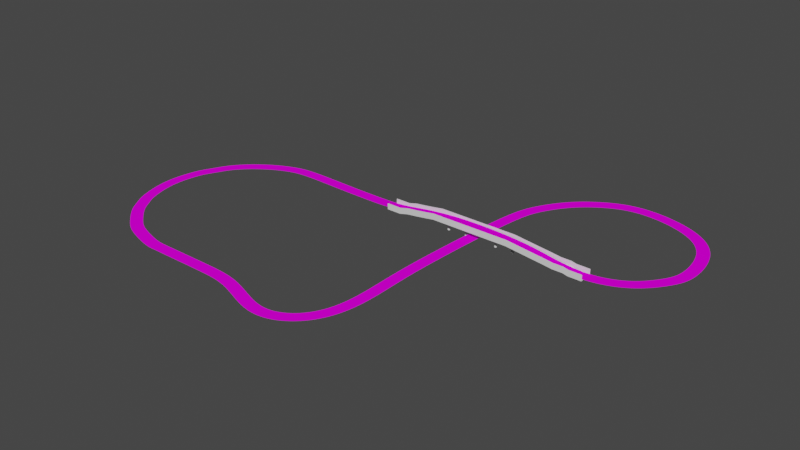 # Source: the_highway_to_heaven.blend  (saved by Blender 3.4.6; exported with 4.5.12 LTS)
import bpy
from mathutils import Matrix  # noqa: F401  (used for matrix-valued properties, if any)

bpy.ops.wm.read_factory_settings(use_empty=True)
scene = bpy.context.scene
scene.name = 'Scene'

# ---- collections
col_collection = bpy.data.collections.new('Collection'); scene.collection.children.link(col_collection)

# ---- images (referenced by path relative to the original .blend; pixels are not part of the script)
import os
ASSET_DIR = os.environ.get("B2B_ASSET_DIR", "")  # directory of the original .blend (textures are referenced by path, not embedded)
HERE = os.path.dirname(os.path.abspath(__file__))  # packed textures are extracted next to this script under _unpacked/

def load_image(name, relpath, width, height, colorspace="sRGB"):
    """Load a texture the original file referenced (path relative to the .blend, or extracted next to this script)."""
    p = next((c for c in (os.path.join(HERE, relpath), os.path.join(ASSET_DIR, relpath)) if relpath and os.path.exists(c)), "")
    if p:
        img = bpy.data.images.load(p, check_existing=True)
        img.name = name
    else:  # same state as the original file: an image datablock whose file is absent (Cycles renders it pink)
        img = bpy.data.images.new(name, width, height)
        img.source = "FILE"
        img.filepath = "//" + (relpath or name)
    img.colorspace_settings.name = colorspace
    return img
img_tunnel_road_jpg_001 = load_image('tunnel_road.jpg.001', 'tunnel_road.jpg', 1024, 1024, 'sRGB')

# ---- materials (node trees are filled in below, after node groups)
mat_material_001 = bpy.data.materials.new('Material.001')
mat_material_001.use_transparent_shadow = False

# ---- material node trees
mat_material_001.use_nodes = True; mat_material_001.node_tree.nodes.clear()
_N = mat_material_001.node_tree.nodes; _L = mat_material_001.node_tree.links
n0 = _N.new('ShaderNodeBsdfPrincipled'); n0.name = 'Principled BSDF'; n0.location = (10, 300)
n0.distribution = 'GGX'
n0.subsurface_method = 'RANDOM_WALK_SKIN'
n0.inputs[3].default_value = 1.45
n0.inputs[13].default_value = 0.0
n0.inputs[27].default_value = (0.0, 0.0, 0.0, 1.0)
n0.inputs[28].default_value = 1.0
n1 = _N.new('ShaderNodeOutputMaterial'); n1.name = 'Material Output'; n1.location = (300, 300)
n2 = _N.new('ShaderNodeTexImage'); n2.name = 'Image Texture'; n2.location = (-280, 280)
n2.image = img_tunnel_road_jpg_001
_L.new(n0.outputs[0], n1.inputs[0])
_L.new(n2.outputs[0], n0.inputs[0])
n1.is_active_output = True

# ---- world
world_world = bpy.data.worlds.new('World'); scene.world = world_world
world_world.use_nodes = True; world_world.node_tree.nodes.clear()
_N = world_world.node_tree.nodes; _L = world_world.node_tree.links
n0 = _N.new('ShaderNodeOutputWorld'); n0.name = 'World Output'; n0.location = (300, 300)
n1 = _N.new('ShaderNodeBackground'); n1.name = 'Background'; n1.location = (10, 300)
n1.inputs[0].default_value = (0.05088, 0.05088, 0.05088, 1.0)
_L.new(n1.outputs[0], n0.inputs[0])
n0.is_active_output = True
world_world.color = (0.05088, 0.05088, 0.05088)
world_world.use_sun_shadow = False
world_world.sun_shadow_jitter_overblur = 0.0

# ---- meshes
me_plane = bpy.data.meshes.new('Plane')
me_plane.from_pydata([(-1.0, 1.0, 0.0), (-1.0, -1.0, 0.0), (1.0, 1.0, 0.0), (1.0, -1.0, 0.0), (0.6708, 1.0, 0.0), (0.3374, 1.0, 0.0), (0.004096, 1.0, 0.0), (-0.3292, 1.0, 0.0), (-0.6626, 1.0, 0.0), (-0.6626, -1.0, 0.0), (-0.3292, -1.0, 0.0), (0.004096, -1.0, 0.0), (0.3374, -1.0, 0.0), (0.6708, -1.0, 0.0)], [], [(4, 13, 3, 2), (0, 1, 9, 8), (8, 9, 10, 7), (7, 10, 11, 6), (6, 11, 12, 5), (5, 12, 13, 4)])
_uv = me_plane.uv_layers.new(name='UVMap')
_uv.uv.foreach_set('vector', [0.0, 0.8354, 1.0, 0.8354, 1.0, 1.0, 0.0, 1.0, 0.0, 0.0, 1.0, 0.0, 1.0, 0.1687, 0.0, 0.1687, 0.0, 0.1687, 1.0, 0.1687, 1.0, 0.3354, 0.0, 0.3354, 0.0, 0.3354, 1.0, 0.3354, 1.0, 0.502, 0.0, 0.502, 0.0, 0.502, 1.0, 0.502, 1.0, 0.6687, 0.0, 0.6687, 0.0, 0.6687, 1.0, 0.6687, 1.0, 0.8354, 0.0, 0.8354])
me_plane.materials.append(mat_material_001)
me_plane.update()
me_cube = bpy.data.meshes.new('Cube')
me_cube.from_pydata([(-1.0, -1.0, -1.0), (-1.0, -1.0, 1.0), (-1.0, 1.0, -1.0), (-1.0, 1.0, 1.0), (1.0, -1.0, -1.0), (1.0, -1.0, 1.0), (1.0, 1.0, -1.0), (1.0, 1.0, 1.0), (-1.0, -2.152, -1.0), (-1.0, -2.152, 1.0), (-1.0, 2.152, 1.0), (-1.0, 2.152, -1.0), (1.0, 2.152, -1.0), (1.0, 2.152, 1.0), (1.0, -2.152, 1.0), (1.0, -2.152, -1.0), (-1.0, -2.315, -1.0), (-1.0, -2.315, 1.0), (-1.0, 2.315, 1.0), (-1.0, 2.315, -1.0), (1.0, 2.315, -1.0), (1.0, 2.315, 1.0), (1.0, -2.315, 1.0), (1.0, -2.315, -1.0), (1.0, 2.152, -9.761), (-1.0, 2.152, -9.761), (-1.0, -2.152, -9.761), (1.0, -2.152, -9.761), (1.0, 2.315, -9.761), (-1.0, 2.315, -9.761), (-1.0, -2.315, -9.761), (1.0, -2.315, -9.761), (-6.052, 1.0, -1.0), (-6.052, -1.0, -1.0), (-6.052, -1.0, 1.0), (-6.052, 1.0, 1.0), (6.052, 1.0, 1.0), (6.052, 1.0, -1.0), (6.052, -1.0, -1.0), (6.052, -1.0, 1.0), (-6.052, -2.152, -1.0), (-6.052, -2.152, 1.0), (-6.052, 2.152, 1.0), (-6.052, 2.152, -1.0), (6.052, 2.152, 1.0), (6.052, 2.152, -1.0), (6.052, -2.152, 1.0), (6.052, -2.152, -1.0), (-6.052, -2.315, -1.0), (-6.052, -2.315, 1.0), (-6.052, 2.315, 1.0), (-6.052, 2.315, -1.0), (6.052, 2.315, 1.0), (6.052, 2.315, -1.0), (6.052, -2.315, 1.0), (6.052, -2.315, -1.0), (6.052, -2.152, -9.761), (6.052, -2.315, -9.761), (-6.052, -2.315, -9.761), (-6.052, -2.152, -9.761), (6.052, 2.152, -9.761), (6.052, 2.315, -9.761), (-6.052, 2.152, -9.761), (-6.052, 2.315, -9.761), (-13.51, 1.0, -1.0), (-13.51, -1.0, -1.0), (-13.51, -1.0, 1.0), (-13.51, 1.0, 1.0), (13.51, 1.0, 1.0), (13.51, 1.0, -1.0), (13.51, -1.0, -1.0), (13.51, -1.0, 1.0), (-13.51, -2.152, -1.0), (-13.51, -2.152, 1.0), (-13.51, 2.152, 1.0), (-13.51, 2.152, -1.0), (13.51, 2.152, 1.0), (13.51, 2.152, -1.0), (13.51, -2.152, 1.0), (13.51, -2.152, -1.0), (-13.51, -2.315, -1.0), (-13.51, -2.315, 1.0), (-13.51, 2.315, 1.0), (-13.51, 2.315, -1.0), (13.51, 2.315, 1.0), (13.51, 2.315, -1.0), (13.51, -2.315, 1.0), (13.51, -2.315, -1.0), (13.51, -2.152, -9.761), (13.51, -2.315, -9.761), (-13.51, -2.315, -9.761), (-13.51, -2.152, -9.761), (13.51, 2.152, -9.761), (13.51, 2.315, -9.761), (-13.51, 2.152, -9.761), (-13.51, 2.315, -9.761), (20.56, 1.0, 5.401), (20.56, 1.0, 3.401), (20.56, -1.0, 3.401), (20.56, -1.0, 5.401), (20.56, 2.152, 5.401), (20.56, 2.152, 3.401), (20.56, -2.152, 5.401), (20.56, -2.152, 3.401), (20.56, 2.315, 5.401), (20.56, 2.315, 3.401), (20.56, -2.315, 5.401), (20.56, -2.315, 3.401), (20.56, -2.152, -5.36), (20.56, -2.315, -5.36), (20.56, 2.152, -5.36), (20.56, 2.315, -5.36), (26.19, 1.0, 8.677), (26.19, 1.0, 6.677), (26.19, -1.0, 6.677), (26.19, -1.0, 8.677), (26.19, 2.152, 8.677), (26.19, 2.152, 6.677), (26.19, -2.152, 8.677), (26.19, -2.152, 6.677), (26.19, 2.315, 8.677), (26.19, 2.315, 6.677), (26.19, -2.315, 8.677), (26.19, -2.315, 6.677), (26.19, -2.152, -2.084), (26.19, -2.315, -2.084), (26.19, 2.152, -2.084), (26.19, 2.315, -2.084), (29.61, 1.0, 11.01), (29.61, 1.0, 9.01), (29.61, -1.0, 9.01), (29.61, -1.0, 11.01), (29.61, 2.152, 11.01), (29.61, 2.152, 9.01), (29.61, -2.152, 11.01), (29.61, -2.152, 9.01), (29.61, 2.315, 11.01), (29.61, 2.315, 9.01), (29.61, -2.315, 11.01), (29.61, -2.315, 9.01), (29.61, -2.152, 0.2497), (29.61, -2.315, 0.2497), (29.61, 2.152, 0.2497), (29.61, 2.315, 0.2497), (33.17, 1.0, 11.01), (33.17, 1.0, 9.01), (33.17, -1.0, 9.01), (33.17, -1.0, 11.01), (33.17, 2.152, 11.01), (33.17, 2.152, 9.01), (33.17, -2.152, 11.01), (33.17, -2.152, 9.01), (33.17, 2.315, 11.01), (33.17, 2.315, 9.01), (33.17, -2.315, 11.01), (33.17, -2.315, 9.01), (33.17, -2.152, 0.2497), (33.17, -2.315, 0.2497), (33.17, 2.152, 0.2497), (33.17, 2.315, 0.2497), (34.76, 1.0, 13.11), (34.76, 1.0, 11.11), (34.76, -1.0, 11.11), (34.76, -1.0, 13.11), (34.76, 2.152, 13.11), (34.76, 2.152, 11.11), (34.76, -2.152, 13.11), (34.76, -2.152, 11.11), (34.76, 2.315, 13.11), (34.76, 2.315, 11.11), (34.76, -2.315, 13.11), (34.76, -2.315, 11.11), (34.76, -2.152, 2.346), (34.76, -2.315, 2.346), (34.76, 2.152, 2.346), (34.76, 2.315, 2.346), (39.39, 1.0, 13.11), (39.39, 1.0, 11.11), (39.39, -1.0, 11.11), (39.39, -1.0, 13.11), (39.39, 2.152, 13.11), (39.39, 2.152, 11.11), (39.39, -2.152, 13.11), (39.39, -2.152, 11.11), (39.39, 2.315, 13.11), (39.39, 2.315, 11.11), (39.39, -2.315, 13.11), (39.39, -2.315, 11.11), (39.39, -2.152, 2.346), (39.39, -2.315, 2.346), (39.39, 2.152, 2.346), (39.39, 2.315, 2.346), (-16.15, 1.0, 1.247), (-16.15, -1.0, 1.247), (-16.15, -1.0, 3.247), (-16.15, 1.0, 3.247), (-16.15, -2.152, 1.247), (-16.15, -2.152, 3.247), (-16.15, 2.152, 3.247), (-16.15, 2.152, 1.247), (-16.15, -2.315, 1.247), (-16.15, -2.315, 3.247), (-16.15, 2.315, 3.247), (-16.15, 2.315, 1.247), (-16.15, -2.315, -7.514), (-16.15, -2.152, -7.514), (-16.15, 2.152, -7.514), (-16.15, 2.315, -7.514), (-19.91, 1.0, 4.128), (-19.91, -1.0, 4.128), (-19.91, -1.0, 6.128), (-19.91, 1.0, 6.128), (-19.91, -2.152, 4.128), (-19.91, -2.152, 6.128), (-19.91, 2.152, 6.128), (-19.91, 2.152, 4.128), (-19.91, -2.315, 4.128), (-19.91, -2.315, 6.128), (-19.91, 2.315, 6.128), (-19.91, 2.315, 4.128), (-19.91, -2.315, -4.633), (-19.91, -2.152, -4.633), (-19.91, 2.152, -4.633), (-19.91, 2.315, -4.633), (-23.7, 1.0, 6.662), (-23.7, -1.0, 6.662), (-23.7, -1.0, 8.662), (-23.7, 1.0, 8.662), (-23.7, -2.152, 6.662), (-23.7, -2.152, 8.662), (-23.7, 2.152, 8.662), (-23.7, 2.152, 6.662), (-23.7, -2.315, 6.662), (-23.7, -2.315, 8.662), (-23.7, 2.315, 8.662), (-23.7, 2.315, 6.662), (-23.7, -2.315, -2.098), (-23.7, -2.152, -2.098), (-23.7, 2.152, -2.098), (-23.7, 2.315, -2.098), (-26.74, 1.0, 10.7), (-26.74, -1.0, 10.7), (-26.74, -1.0, 12.7), (-26.74, 1.0, 12.7), (-26.74, -2.152, 10.7), (-26.74, -2.152, 12.7), (-26.74, 2.152, 12.7), (-26.74, 2.152, 10.7), (-26.74, -2.315, 10.7), (-26.74, -2.315, 12.7), (-26.74, 2.315, 12.7), (-26.74, 2.315, 10.7), (-26.74, -2.315, 1.942), (-26.74, -2.152, 1.942), (-26.74, 2.152, 1.942), (-26.74, 2.315, 1.942), (-31.77, 1.0, 10.7), (-31.77, -1.0, 10.7), (-31.77, -1.0, 12.7), (-31.77, 1.0, 12.7), (-31.77, -2.152, 10.7), (-31.77, -2.152, 12.7), (-31.77, 2.152, 12.7), (-31.77, 2.152, 10.7), (-31.77, -2.315, 10.7), (-31.77, -2.315, 12.7), (-31.77, 2.315, 12.7), (-31.77, 2.315, 10.7), (-31.77, -2.315, 1.942), (-31.77, -2.152, 1.942), (-31.77, 2.152, 1.942), (-31.77, 2.315, 1.942)], [], [(24, 28, 61, 60), (0, 8, 40, 33), (26, 30, 58, 59), (3, 7, 13, 10), (2, 6, 4, 0), (7, 3, 1, 5), (11, 2, 32, 43), (7, 5, 39, 36), (31, 27, 56, 57), (0, 4, 15, 8), (3, 10, 42, 35), (6, 2, 11, 12), (5, 1, 9, 14), (4, 6, 37, 38), (19, 18, 21, 20), (23, 22, 17, 16), (13, 7, 36, 44), (22, 23, 55, 54), (14, 9, 17, 22), (23, 31, 57, 55), (10, 13, 21, 18), (20, 21, 52, 53), (26, 27, 31, 30), (24, 25, 29, 28), (8, 15, 27, 26), (28, 20, 53, 61), (12, 24, 60, 45), (12, 11, 25, 24), (23, 16, 30, 31), (19, 20, 28, 29), (49, 41, 73, 81), (34, 35, 67, 66), (61, 53, 85, 93), (33, 40, 72, 65), (45, 60, 92, 77), (43, 32, 64, 75), (52, 44, 76, 84), (32, 33, 65, 64), (56, 47, 79, 88), (35, 42, 74, 67), (62, 43, 75, 94), (44, 36, 68, 76), (51, 63, 95, 83), (58, 48, 80, 90), (9, 1, 34, 41), (29, 25, 62, 63), (15, 4, 38, 47), (8, 26, 59, 40), (21, 13, 44, 52), (6, 12, 45, 37), (30, 16, 48, 58), (2, 0, 33, 32), (5, 14, 46, 39), (19, 29, 63, 51), (17, 9, 41, 49), (16, 17, 49, 48), (25, 11, 43, 62), (14, 22, 54, 46), (1, 3, 35, 34), (18, 19, 51, 50), (27, 15, 47, 56), (10, 18, 50, 42), (65, 72, 196, 193), (64, 65, 193, 192), (69, 77, 101, 97), (88, 79, 103, 108), (90, 80, 200, 204), (81, 73, 197, 201), (89, 88, 108, 109), (79, 70, 98, 103), (75, 64, 192, 199), (72, 91, 205, 196), (86, 87, 107, 106), (82, 83, 203, 202), (78, 86, 106, 102), (85, 84, 104, 105), (41, 34, 66, 73), (55, 57, 89, 87), (46, 54, 86, 78), (47, 38, 70, 79), (42, 50, 82, 74), (37, 45, 77, 69), (38, 37, 69, 70), (57, 56, 88, 89), (39, 46, 78, 71), (36, 39, 71, 68), (59, 58, 90, 91), (48, 49, 81, 80), (60, 61, 93, 92), (50, 51, 83, 82), (63, 62, 94, 95), (53, 52, 84, 85), (40, 59, 91, 72), (54, 55, 87, 86), (100, 96, 112, 116), (111, 105, 121, 127), (101, 110, 126, 117), (106, 107, 123, 122), (108, 103, 119, 124), (105, 104, 120, 121), (110, 111, 127, 126), (77, 92, 110, 101), (71, 78, 102, 99), (92, 93, 111, 110), (76, 68, 96, 100), (84, 76, 100, 104), (93, 85, 105, 111), (70, 69, 97, 98), (87, 89, 109, 107), (68, 71, 99, 96), (126, 127, 143, 142), (112, 115, 131, 128), (115, 118, 134, 131), (125, 124, 140, 141), (114, 113, 129, 130), (113, 117, 133, 129), (118, 122, 138, 134), (107, 109, 125, 123), (104, 100, 116, 120), (103, 98, 114, 119), (102, 106, 122, 118), (97, 101, 117, 113), (98, 97, 113, 114), (109, 108, 124, 125), (99, 102, 118, 115), (96, 99, 115, 112), (134, 138, 154, 150), (135, 130, 146, 151), (136, 132, 148, 152), (139, 141, 157, 155), (132, 128, 144, 148), (143, 137, 153, 159), (133, 142, 158, 149), (121, 120, 136, 137), (124, 119, 135, 140), (122, 123, 139, 138), (117, 126, 142, 133), (127, 121, 137, 143), (116, 112, 128, 132), (123, 125, 141, 139), (120, 116, 132, 136), (119, 114, 130, 135), (149, 158, 174, 165), (154, 155, 171, 170), (156, 151, 167, 172), (153, 152, 168, 169), (158, 159, 175, 174), (144, 147, 163, 160), (147, 150, 166, 163), (129, 133, 149, 145), (130, 129, 145, 146), (141, 140, 156, 157), (131, 134, 150, 147), (128, 131, 147, 144), (142, 143, 159, 158), (137, 136, 152, 153), (140, 135, 151, 156), (138, 139, 155, 154), (163, 166, 182, 179), (173, 172, 188, 189), (162, 161, 177, 178), (161, 165, 181, 177), (166, 170, 186, 182), (167, 162, 178, 183), (168, 164, 180, 184), (159, 153, 169, 175), (148, 144, 160, 164), (155, 157, 173, 171), (152, 148, 164, 168), (151, 146, 162, 167), (150, 154, 170, 166), (145, 149, 165, 161), (146, 145, 161, 162), (157, 156, 172, 173), (177, 176, 179, 178), (180, 181, 185, 184), (176, 177, 181, 180), (178, 179, 182, 183), (183, 182, 186, 187), (185, 181, 190, 191), (183, 187, 189, 188), (160, 163, 179, 176), (174, 175, 191, 190), (169, 168, 184, 185), (172, 167, 183, 188), (170, 171, 187, 186), (165, 174, 190, 181), (175, 169, 185, 191), (164, 160, 176, 180), (171, 173, 189, 187), (204, 200, 216, 220), (202, 203, 219, 218), (196, 205, 221, 212), (200, 201, 217, 216), (207, 206, 222, 223), (194, 195, 211, 210), (197, 194, 210, 213), (83, 95, 207, 203), (73, 66, 194, 197), (74, 82, 202, 198), (94, 75, 199, 206), (66, 67, 195, 194), (91, 90, 204, 205), (80, 81, 201, 200), (95, 94, 206, 207), (67, 74, 198, 195), (213, 210, 226, 229), (221, 220, 236, 237), (209, 212, 228, 225), (214, 218, 234, 230), (208, 209, 225, 224), (215, 208, 224, 231), (217, 213, 229, 233), (203, 207, 223, 219), (195, 198, 214, 211), (206, 199, 215, 222), (201, 197, 213, 217), (199, 192, 208, 215), (192, 193, 209, 208), (198, 202, 218, 214), (193, 196, 212, 209), (205, 204, 220, 221), (224, 225, 241, 240), (231, 224, 240, 247), (233, 229, 245, 249), (238, 231, 247, 254), (227, 230, 246, 243), (235, 239, 255, 251), (236, 232, 248, 252), (210, 211, 227, 226), (223, 222, 238, 239), (216, 217, 233, 232), (212, 221, 237, 228), (218, 219, 235, 234), (220, 216, 232, 236), (219, 223, 239, 235), (211, 214, 230, 227), (222, 215, 231, 238), (251, 255, 271, 267), (252, 248, 264, 268), (250, 251, 267, 266), (244, 253, 269, 260), (248, 249, 265, 264), (255, 254, 270, 271), (242, 243, 259, 258), (230, 234, 250, 246), (225, 228, 244, 241), (237, 236, 252, 253), (229, 226, 242, 245), (226, 227, 243, 242), (239, 238, 254, 255), (232, 233, 249, 248), (228, 237, 253, 244), (234, 235, 251, 250), (257, 258, 259, 256), (256, 259, 262, 263), (263, 267, 271, 270), (258, 257, 260, 261), (264, 260, 269, 268), (261, 260, 264, 265), (263, 262, 266, 267), (243, 246, 262, 259), (254, 247, 263, 270), (249, 245, 261, 265), (247, 240, 256, 263), (240, 241, 257, 256), (246, 250, 266, 262), (241, 244, 260, 257), (253, 252, 268, 269), (245, 242, 258, 261)])
_uv = me_cube.uv_layers.new(name='UVMap')
_uv.uv.foreach_set('vector', [0.375, 0.5, 0.375, 0.5, 0.375, 0.5, 0.375, 0.5, 0.125, 0.75, 0.125, 0.75, 0.125, 0.75, 0.125, 0.75, 0.125, 0.75, 0.125, 0.75, 0.125, 0.75, 0.125, 0.75, 0.875, 0.5, 0.625, 0.5, 0.625, 0.5, 0.875, 0.5, 0.125, 0.5, 0.375, 0.5, 0.375, 0.75, 0.125, 0.75, 0.625, 0.5, 0.875, 0.5, 0.875, 0.75, 0.625, 0.75, 0.125, 0.5, 0.125, 0.5, 0.125, 0.5, 0.125, 0.5, 0.625, 0.5, 0.625, 0.75, 0.625, 0.75, 0.625, 0.5, 0.375, 0.75, 0.375, 0.75, 0.375, 0.75, 0.375, 0.75, 0.125, 0.75, 0.375, 0.75, 0.375, 0.75, 0.125, 0.75, 0.875, 0.5, 0.875, 0.5, 0.875, 0.5, 0.875, 0.5, 0.375, 0.5, 0.125, 0.5, 0.125, 0.5, 0.375, 0.5, 0.625, 0.75, 0.875, 0.75, 0.875, 0.75, 0.625, 0.75, 0.375, 0.75, 0.375, 0.5, 0.375, 0.5, 0.375, 0.75, 0.375, 0.25, 0.625, 0.25, 0.625, 0.5, 0.375, 0.5, 0.375, 0.75, 0.625, 0.75, 0.625, 1.0, 0.375, 1.0, 0.625, 0.5, 0.625, 0.5, 0.625, 0.5, 0.625, 0.5, 0.625, 0.75, 0.375, 0.75, 0.375, 0.75, 0.625, 0.75, 0.625, 0.75, 0.875, 0.75, 0.875, 0.75, 0.625, 0.75, 0.375, 0.75, 0.375, 0.75, 0.375, 0.75, 0.375, 0.75, 0.875, 0.5, 0.625, 0.5, 0.625, 0.5, 0.875, 0.5, 0.375, 0.5, 0.625, 0.5, 0.625, 0.5, 0.375, 0.5, 0.125, 0.75, 0.375, 0.75, 0.375, 0.75, 0.125, 0.75, 0.375, 0.5, 0.125, 0.5, 0.125, 0.5, 0.375, 0.5, 0.125, 0.75, 0.375, 0.75, 0.375, 0.75, 0.125, 0.75, 0.375, 0.5, 0.375, 0.5, 0.375, 0.5, 0.375, 0.5, 0.375, 0.5, 0.375, 0.5, 0.375, 0.5, 0.375, 0.5, 0.375, 0.5, 0.125, 0.5, 0.125, 0.5, 0.375, 0.5, 0.375, 0.75, 0.375, 1.0, 0.375, 1.0, 0.375, 0.75, 0.375, 0.25, 0.375, 0.5, 0.375, 0.5, 0.375, 0.25, 0.875, 0.75, 0.875, 0.75, 0.875, 0.75, 0.875, 0.75, 0.875, 0.75, 0.875, 0.5, 0.875, 0.5, 0.875, 0.75, 0.375, 0.5, 0.375, 0.5, 0.375, 0.5, 0.375, 0.5, 0.125, 0.75, 0.125, 0.75, 0.125, 0.75, 0.125, 0.75, 0.375, 0.5, 0.375, 0.5, 0.375, 0.5, 0.375, 0.5, 0.125, 0.5, 0.125, 0.5, 0.125, 0.5, 0.125, 0.5, 0.625, 0.5, 0.625, 0.5, 0.625, 0.5, 0.625, 0.5, 0.125, 0.5, 0.125, 0.75, 0.125, 0.75, 0.125, 0.5, 0.375, 0.75, 0.375, 0.75, 0.375, 0.75, 0.375, 0.75, 0.875, 0.5, 0.875, 0.5, 0.875, 0.5, 0.875, 0.5, 0.125, 0.5, 0.125, 0.5, 0.125, 0.5, 0.125, 0.5, 0.625, 0.5, 0.625, 0.5, 0.625, 0.5, 0.625, 0.5, 0.375, 0.25, 0.375, 0.25, 0.375, 0.25, 0.375, 0.25, 0.375, 1.0, 0.375, 1.0, 0.375, 1.0, 0.375, 1.0, 0.875, 0.75, 0.875, 0.75, 0.875, 0.75, 0.875, 0.75, 0.125, 0.5, 0.125, 0.5, 0.125, 0.5, 0.125, 0.5, 0.375, 0.75, 0.375, 0.75, 0.375, 0.75, 0.375, 0.75, 0.125, 0.75, 0.125, 0.75, 0.125, 0.75, 0.125, 0.75, 0.625, 0.5, 0.625, 0.5, 0.625, 0.5, 0.625, 0.5, 0.375, 0.5, 0.375, 0.5, 0.375, 0.5, 0.375, 0.5, 0.375, 1.0, 0.375, 1.0, 0.375, 1.0, 0.375, 1.0, 0.125, 0.5, 0.125, 0.75, 0.125, 0.75, 0.125, 0.5, 0.625, 0.75, 0.625, 0.75, 0.625, 0.75, 0.625, 0.75, 0.375, 0.25, 0.375, 0.25, 0.375, 0.25, 0.375, 0.25, 0.875, 0.75, 0.875, 0.75, 0.875, 0.75, 0.875, 0.75, 0.375, 1.0, 0.625, 1.0, 0.625, 1.0, 0.375, 1.0, 0.125, 0.5, 0.125, 0.5, 0.125, 0.5, 0.125, 0.5, 0.625, 0.75, 0.625, 0.75, 0.625, 0.75, 0.625, 0.75, 0.875, 0.75, 0.875, 0.5, 0.875, 0.5, 0.875, 0.75, 0.625, 0.25, 0.375, 0.25, 0.375, 0.25, 0.625, 0.25, 0.375, 0.75, 0.375, 0.75, 0.375, 0.75, 0.375, 0.75, 0.875, 0.5, 0.875, 0.5, 0.875, 0.5, 0.875, 0.5, 0.125, 0.75, 0.125, 0.75, 0.125, 0.75, 0.125, 0.75, 0.125, 0.5, 0.125, 0.75, 0.125, 0.75, 0.125, 0.5, 0.375, 0.5, 0.375, 0.5, 0.375, 0.5, 0.375, 0.5, 0.375, 0.75, 0.375, 0.75, 0.375, 0.75, 0.375, 0.75, 0.375, 1.0, 0.375, 1.0, 0.375, 1.0, 0.375, 1.0, 0.875, 0.75, 0.875, 0.75, 0.875, 0.75, 0.875, 0.75, 0.375, 0.75, 0.375, 0.75, 0.375, 0.75, 0.375, 0.75, 0.375, 0.75, 0.375, 0.75, 0.375, 0.75, 0.375, 0.75, 0.125, 0.5, 0.125, 0.5, 0.125, 0.5, 0.125, 0.5, 0.125, 0.75, 0.125, 0.75, 0.125, 0.75, 0.125, 0.75, 0.625, 0.75, 0.375, 0.75, 0.375, 0.75, 0.625, 0.75, 0.625, 0.25, 0.375, 0.25, 0.375, 0.25, 0.625, 0.25, 0.625, 0.75, 0.625, 0.75, 0.625, 0.75, 0.625, 0.75, 0.375, 0.5, 0.625, 0.5, 0.625, 0.5, 0.375, 0.5, 0.875, 0.75, 0.875, 0.75, 0.875, 0.75, 0.875, 0.75, 0.375, 0.75, 0.375, 0.75, 0.375, 0.75, 0.375, 0.75, 0.625, 0.75, 0.625, 0.75, 0.625, 0.75, 0.625, 0.75, 0.375, 0.75, 0.375, 0.75, 0.375, 0.75, 0.375, 0.75, 0.875, 0.5, 0.875, 0.5, 0.875, 0.5, 0.875, 0.5, 0.375, 0.5, 0.375, 0.5, 0.375, 0.5, 0.375, 0.5, 0.375, 0.75, 0.375, 0.5, 0.375, 0.5, 0.375, 0.75, 0.375, 0.75, 0.375, 0.75, 0.375, 0.75, 0.375, 0.75, 0.625, 0.75, 0.625, 0.75, 0.625, 0.75, 0.625, 0.75, 0.625, 0.5, 0.625, 0.75, 0.625, 0.75, 0.625, 0.5, 0.125, 0.75, 0.125, 0.75, 0.125, 0.75, 0.125, 0.75, 0.375, 1.0, 0.625, 1.0, 0.625, 1.0, 0.375, 1.0, 0.375, 0.5, 0.375, 0.5, 0.375, 0.5, 0.375, 0.5, 0.625, 0.25, 0.375, 0.25, 0.375, 0.25, 0.625, 0.25, 0.125, 0.5, 0.125, 0.5, 0.125, 0.5, 0.125, 0.5, 0.375, 0.5, 0.625, 0.5, 0.625, 0.5, 0.375, 0.5, 0.125, 0.75, 0.125, 0.75, 0.125, 0.75, 0.125, 0.75, 0.625, 0.75, 0.375, 0.75, 0.375, 0.75, 0.625, 0.75, 0.625, 0.5, 0.625, 0.5, 0.625, 0.5, 0.625, 0.5, 0.375, 0.5, 0.375, 0.5, 0.375, 0.5, 0.375, 0.5, 0.375, 0.5, 0.375, 0.5, 0.375, 0.5, 0.375, 0.5, 0.625, 0.75, 0.375, 0.75, 0.375, 0.75, 0.625, 0.75, 0.375, 0.75, 0.375, 0.75, 0.375, 0.75, 0.375, 0.75, 0.375, 0.5, 0.625, 0.5, 0.625, 0.5, 0.375, 0.5, 0.375, 0.5, 0.375, 0.5, 0.375, 0.5, 0.375, 0.5, 0.375, 0.5, 0.375, 0.5, 0.375, 0.5, 0.375, 0.5, 0.625, 0.75, 0.625, 0.75, 0.625, 0.75, 0.625, 0.75, 0.375, 0.5, 0.375, 0.5, 0.375, 0.5, 0.375, 0.5, 0.625, 0.5, 0.625, 0.5, 0.625, 0.5, 0.625, 0.5, 0.625, 0.5, 0.625, 0.5, 0.625, 0.5, 0.625, 0.5, 0.375, 0.5, 0.375, 0.5, 0.375, 0.5, 0.375, 0.5, 0.375, 0.75, 0.375, 0.5, 0.375, 0.5, 0.375, 0.75, 0.375, 0.75, 0.375, 0.75, 0.375, 0.75, 0.375, 0.75, 0.625, 0.5, 0.625, 0.75, 0.625, 0.75, 0.625, 0.5, 0.375, 0.5, 0.375, 0.5, 0.375, 0.5, 0.375, 0.5, 0.625, 0.5, 0.625, 0.75, 0.625, 0.75, 0.625, 0.5, 0.625, 0.75, 0.625, 0.75, 0.625, 0.75, 0.625, 0.75, 0.375, 0.75, 0.375, 0.75, 0.375, 0.75, 0.375, 0.75, 0.375, 0.75, 0.375, 0.5, 0.375, 0.5, 0.375, 0.75, 0.375, 0.5, 0.375, 0.5, 0.375, 0.5, 0.375, 0.5, 0.625, 0.75, 0.625, 0.75, 0.625, 0.75, 0.625, 0.75, 0.375, 0.75, 0.375, 0.75, 0.375, 0.75, 0.375, 0.75, 0.625, 0.5, 0.625, 0.5, 0.625, 0.5, 0.625, 0.5, 0.375, 0.75, 0.375, 0.75, 0.375, 0.75, 0.375, 0.75, 0.625, 0.75, 0.625, 0.75, 0.625, 0.75, 0.625, 0.75, 0.375, 0.5, 0.375, 0.5, 0.375, 0.5, 0.375, 0.5, 0.375, 0.75, 0.375, 0.5, 0.375, 0.5, 0.375, 0.75, 0.375, 0.75, 0.375, 0.75, 0.375, 0.75, 0.375, 0.75, 0.625, 0.75, 0.625, 0.75, 0.625, 0.75, 0.625, 0.75, 0.625, 0.5, 0.625, 0.75, 0.625, 0.75, 0.625, 0.5, 0.625, 0.75, 0.625, 0.75, 0.625, 0.75, 0.625, 0.75, 0.375, 0.75, 0.375, 0.75, 0.375, 0.75, 0.375, 0.75, 0.625, 0.5, 0.625, 0.5, 0.625, 0.5, 0.625, 0.5, 0.375, 0.75, 0.375, 0.75, 0.375, 0.75, 0.375, 0.75, 0.625, 0.5, 0.625, 0.5, 0.625, 0.5, 0.625, 0.5, 0.375, 0.5, 0.375, 0.5, 0.375, 0.5, 0.375, 0.5, 0.375, 0.5, 0.375, 0.5, 0.375, 0.5, 0.375, 0.5, 0.375, 0.5, 0.625, 0.5, 0.625, 0.5, 0.375, 0.5, 0.375, 0.75, 0.375, 0.75, 0.375, 0.75, 0.375, 0.75, 0.625, 0.75, 0.375, 0.75, 0.375, 0.75, 0.625, 0.75, 0.375, 0.5, 0.375, 0.5, 0.375, 0.5, 0.375, 0.5, 0.375, 0.5, 0.375, 0.5, 0.375, 0.5, 0.375, 0.5, 0.625, 0.5, 0.625, 0.5, 0.625, 0.5, 0.625, 0.5, 0.375, 0.75, 0.375, 0.75, 0.375, 0.75, 0.375, 0.75, 0.625, 0.5, 0.625, 0.5, 0.625, 0.5, 0.625, 0.5, 0.375, 0.75, 0.375, 0.75, 0.375, 0.75, 0.375, 0.75, 0.375, 0.5, 0.375, 0.5, 0.375, 0.5, 0.375, 0.5, 0.625, 0.75, 0.375, 0.75, 0.375, 0.75, 0.625, 0.75, 0.375, 0.75, 0.375, 0.75, 0.375, 0.75, 0.375, 0.75, 0.375, 0.5, 0.625, 0.5, 0.625, 0.5, 0.375, 0.5, 0.375, 0.5, 0.375, 0.5, 0.375, 0.5, 0.375, 0.5, 0.625, 0.5, 0.625, 0.75, 0.625, 0.75, 0.625, 0.5, 0.625, 0.75, 0.625, 0.75, 0.625, 0.75, 0.625, 0.75, 0.375, 0.5, 0.375, 0.5, 0.375, 0.5, 0.375, 0.5, 0.375, 0.75, 0.375, 0.5, 0.375, 0.5, 0.375, 0.75, 0.375, 0.75, 0.375, 0.75, 0.375, 0.75, 0.375, 0.75, 0.625, 0.75, 0.625, 0.75, 0.625, 0.75, 0.625, 0.75, 0.625, 0.5, 0.625, 0.75, 0.625, 0.75, 0.625, 0.5, 0.375, 0.5, 0.375, 0.5, 0.375, 0.5, 0.375, 0.5, 0.375, 0.5, 0.625, 0.5, 0.625, 0.5, 0.375, 0.5, 0.375, 0.75, 0.375, 0.75, 0.375, 0.75, 0.375, 0.75, 0.625, 0.75, 0.375, 0.75, 0.375, 0.75, 0.625, 0.75, 0.625, 0.75, 0.625, 0.75, 0.625, 0.75, 0.625, 0.75, 0.375, 0.75, 0.375, 0.75, 0.375, 0.75, 0.375, 0.75, 0.375, 0.75, 0.375, 0.5, 0.375, 0.5, 0.375, 0.75, 0.375, 0.5, 0.375, 0.5, 0.375, 0.5, 0.375, 0.5, 0.625, 0.75, 0.625, 0.75, 0.625, 0.75, 0.625, 0.75, 0.375, 0.75, 0.375, 0.75, 0.375, 0.75, 0.375, 0.75, 0.625, 0.5, 0.625, 0.5, 0.625, 0.5, 0.625, 0.5, 0.375, 0.5, 0.375, 0.5, 0.375, 0.5, 0.375, 0.5, 0.625, 0.5, 0.625, 0.5, 0.625, 0.5, 0.625, 0.5, 0.375, 0.75, 0.375, 0.75, 0.375, 0.75, 0.375, 0.75, 0.625, 0.5, 0.625, 0.5, 0.625, 0.5, 0.625, 0.5, 0.375, 0.75, 0.375, 0.75, 0.375, 0.75, 0.375, 0.75, 0.625, 0.75, 0.625, 0.75, 0.625, 0.75, 0.625, 0.75, 0.375, 0.5, 0.375, 0.5, 0.375, 0.5, 0.375, 0.5, 0.375, 0.75, 0.375, 0.5, 0.375, 0.5, 0.375, 0.75, 0.375, 0.75, 0.375, 0.75, 0.375, 0.75, 0.375, 0.75, 0.375, 0.5, 0.625, 0.5, 0.625, 0.75, 0.375, 0.75, 0.625, 0.5, 0.375, 0.5, 0.375, 0.5, 0.625, 0.5, 0.625, 0.5, 0.375, 0.5, 0.375, 0.5, 0.625, 0.5, 0.375, 0.75, 0.625, 0.75, 0.625, 0.75, 0.375, 0.75, 0.375, 0.75, 0.625, 0.75, 0.625, 0.75, 0.375, 0.75, 0.375, 0.5, 0.375, 0.5, 0.375, 0.5, 0.375, 0.5, 0.375, 0.75, 0.375, 0.75, 0.375, 0.75, 0.375, 0.75, 0.625, 0.5, 0.625, 0.75, 0.625, 0.75, 0.625, 0.5, 0.375, 0.5, 0.375, 0.5, 0.375, 0.5, 0.375, 0.5, 0.375, 0.5, 0.625, 0.5, 0.625, 0.5, 0.375, 0.5, 0.375, 0.75, 0.375, 0.75, 0.375, 0.75, 0.375, 0.75, 0.625, 0.75, 0.375, 0.75, 0.375, 0.75, 0.625, 0.75, 0.375, 0.5, 0.375, 0.5, 0.375, 0.5, 0.375, 0.5, 0.375, 0.5, 0.375, 0.5, 0.375, 0.5, 0.375, 0.5, 0.625, 0.5, 0.625, 0.5, 0.625, 0.5, 0.625, 0.5, 0.375, 0.75, 0.375, 0.75, 0.375, 0.75, 0.375, 0.75, 0.375, 1.0, 0.375, 1.0, 0.375, 1.0, 0.375, 1.0, 0.625, 0.25, 0.375, 0.25, 0.375, 0.25, 0.625, 0.25, 0.125, 0.75, 0.125, 0.75, 0.125, 0.75, 0.125, 0.75, 0.375, 1.0, 0.625, 1.0, 0.625, 1.0, 0.375, 1.0, 0.125, 0.5, 0.125, 0.5, 0.125, 0.5, 0.125, 0.5, 0.875, 0.75, 0.875, 0.5, 0.875, 0.5, 0.875, 0.75, 0.875, 0.75, 0.875, 0.75, 0.875, 0.75, 0.875, 0.75, 0.375, 0.25, 0.375, 0.25, 0.375, 0.25, 0.375, 0.25, 0.875, 0.75, 0.875, 0.75, 0.875, 0.75, 0.875, 0.75, 0.875, 0.5, 0.875, 0.5, 0.875, 0.5, 0.875, 0.5, 0.125, 0.5, 0.125, 0.5, 0.125, 0.5, 0.125, 0.5, 0.875, 0.75, 0.875, 0.5, 0.875, 0.5, 0.875, 0.75, 0.125, 0.75, 0.125, 0.75, 0.125, 0.75, 0.125, 0.75, 0.375, 1.0, 0.625, 1.0, 0.625, 1.0, 0.375, 1.0, 0.125, 0.5, 0.125, 0.5, 0.125, 0.5, 0.125, 0.5, 0.875, 0.5, 0.875, 0.5, 0.875, 0.5, 0.875, 0.5, 0.875, 0.75, 0.875, 0.75, 0.875, 0.75, 0.875, 0.75, 0.125, 0.75, 0.125, 0.75, 0.125, 0.75, 0.125, 0.75, 0.125, 0.75, 0.125, 0.75, 0.125, 0.75, 0.125, 0.75, 0.875, 0.5, 0.875, 0.5, 0.875, 0.5, 0.875, 0.5, 0.125, 0.5, 0.125, 0.75, 0.125, 0.75, 0.125, 0.5, 0.125, 0.5, 0.125, 0.5, 0.125, 0.5, 0.125, 0.5, 0.875, 0.75, 0.875, 0.75, 0.875, 0.75, 0.875, 0.75, 0.375, 0.25, 0.375, 0.25, 0.375, 0.25, 0.375, 0.25, 0.875, 0.5, 0.875, 0.5, 0.875, 0.5, 0.875, 0.5, 0.125, 0.5, 0.125, 0.5, 0.125, 0.5, 0.125, 0.5, 0.875, 0.75, 0.875, 0.75, 0.875, 0.75, 0.875, 0.75, 0.125, 0.5, 0.125, 0.5, 0.125, 0.5, 0.125, 0.5, 0.125, 0.5, 0.125, 0.75, 0.125, 0.75, 0.125, 0.5, 0.875, 0.5, 0.875, 0.5, 0.875, 0.5, 0.875, 0.5, 0.125, 0.75, 0.125, 0.75, 0.125, 0.75, 0.125, 0.75, 0.125, 0.75, 0.125, 0.75, 0.125, 0.75, 0.125, 0.75, 0.125, 0.5, 0.125, 0.75, 0.125, 0.75, 0.125, 0.5, 0.125, 0.5, 0.125, 0.5, 0.125, 0.5, 0.125, 0.5, 0.875, 0.75, 0.875, 0.75, 0.875, 0.75, 0.875, 0.75, 0.125, 0.5, 0.125, 0.5, 0.125, 0.5, 0.125, 0.5, 0.875, 0.5, 0.875, 0.5, 0.875, 0.5, 0.875, 0.5, 0.375, 0.25, 0.375, 0.25, 0.375, 0.25, 0.375, 0.25, 0.375, 1.0, 0.375, 1.0, 0.375, 1.0, 0.375, 1.0, 0.875, 0.75, 0.875, 0.5, 0.875, 0.5, 0.875, 0.75, 0.125, 0.5, 0.125, 0.5, 0.125, 0.5, 0.125, 0.5, 0.375, 1.0, 0.625, 1.0, 0.625, 1.0, 0.375, 1.0, 0.125, 0.75, 0.125, 0.75, 0.125, 0.75, 0.125, 0.75, 0.625, 0.25, 0.375, 0.25, 0.375, 0.25, 0.625, 0.25, 0.375, 1.0, 0.375, 1.0, 0.375, 1.0, 0.375, 1.0, 0.375, 0.25, 0.375, 0.25, 0.375, 0.25, 0.375, 0.25, 0.875, 0.5, 0.875, 0.5, 0.875, 0.5, 0.875, 0.5, 0.125, 0.5, 0.125, 0.5, 0.125, 0.5, 0.125, 0.5, 0.375, 0.25, 0.375, 0.25, 0.375, 0.25, 0.375, 0.25, 0.375, 1.0, 0.375, 1.0, 0.375, 1.0, 0.375, 1.0, 0.625, 0.25, 0.375, 0.25, 0.375, 0.25, 0.625, 0.25, 0.125, 0.75, 0.125, 0.75, 0.125, 0.75, 0.125, 0.75, 0.375, 1.0, 0.625, 1.0, 0.625, 1.0, 0.375, 1.0, 0.125, 0.5, 0.125, 0.5, 0.125, 0.5, 0.125, 0.5, 0.875, 0.75, 0.875, 0.5, 0.875, 0.5, 0.875, 0.75, 0.875, 0.5, 0.875, 0.5, 0.875, 0.5, 0.875, 0.5, 0.125, 0.75, 0.125, 0.75, 0.125, 0.75, 0.125, 0.75, 0.125, 0.75, 0.125, 0.75, 0.125, 0.75, 0.125, 0.75, 0.875, 0.75, 0.875, 0.75, 0.875, 0.75, 0.875, 0.75, 0.875, 0.75, 0.875, 0.5, 0.875, 0.5, 0.875, 0.75, 0.125, 0.5, 0.125, 0.5, 0.125, 0.5, 0.125, 0.5, 0.375, 1.0, 0.625, 1.0, 0.625, 1.0, 0.375, 1.0, 0.125, 0.75, 0.125, 0.75, 0.125, 0.75, 0.125, 0.75, 0.625, 0.25, 0.375, 0.25, 0.375, 0.25, 0.625, 0.25, 0.375, 0.0, 0.625, 0.0, 0.625, 0.25, 0.375, 0.25, 0.375, 0.25, 0.625, 0.25, 0.625, 0.25, 0.375, 0.25, 0.375, 0.25, 0.375, 0.25, 0.375, 0.25, 0.375, 0.25, 0.625, 0.0, 0.375, 0.0, 0.375, 0.0, 0.625, 0.0, 0.375, 0.0, 0.375, 0.0, 0.375, 0.0, 0.375, 0.0, 0.625, 0.0, 0.375, 0.0, 0.375, 0.0, 0.625, 0.0, 0.375, 0.25, 0.625, 0.25, 0.625, 0.25, 0.375, 0.25, 0.875, 0.5, 0.875, 0.5, 0.875, 0.5, 0.875, 0.5, 0.125, 0.5, 0.125, 0.5, 0.125, 0.5, 0.125, 0.5, 0.875, 0.75, 0.875, 0.75, 0.875, 0.75, 0.875, 0.75, 0.125, 0.5, 0.125, 0.5, 0.125, 0.5, 0.125, 0.5, 0.125, 0.5, 0.125, 0.75, 0.125, 0.75, 0.125, 0.5, 0.875, 0.5, 0.875, 0.5, 0.875, 0.5, 0.875, 0.5, 0.125, 0.75, 0.125, 0.75, 0.125, 0.75, 0.125, 0.75, 0.125, 0.75, 0.125, 0.75, 0.125, 0.75, 0.125, 0.75, 0.875, 0.75, 0.875, 0.75, 0.875, 0.75, 0.875, 0.75])
me_cube.update()
me_cylinder = bpy.data.meshes.new('Cylinder')
me_cylinder.from_pydata([(0.001919, -2.293, 0.185), (0.001919, -2.293, 0.6381), (0.04611, -2.297, 0.185), (0.04611, -2.297, 0.6381), (0.08861, -2.31, 0.185), (0.08861, -2.31, 0.6381), (0.1278, -2.331, 0.185), (0.1278, -2.331, 0.6381), (0.1621, -2.359, 0.185), (0.1621, -2.359, 0.6381), (0.1903, -2.393, 0.185), (0.1903, -2.393, 0.6381), (0.2112, -2.433, 0.185), (0.2112, -2.433, 0.6381), (0.2241, -2.475, 0.185), (0.2241, -2.475, 0.6381), (0.2284, -2.519, 0.185), (0.2284, -2.519, 0.6381), (0.2241, -2.563, 0.185), (0.2241, -2.563, 0.6381), (0.2112, -2.606, 0.185), (0.2112, -2.606, 0.6381), (0.1903, -2.645, 0.185), (0.1903, -2.645, 0.6381), (0.1621, -2.679, 0.185), (0.1621, -2.679, 0.6381), (0.1278, -2.708, 0.185), (0.1278, -2.708, 0.6381), (0.08861, -2.729, 0.185), (0.08861, -2.729, 0.6381), (0.04611, -2.741, 0.185), (0.04611, -2.741, 0.6381), (0.001919, -2.746, 0.185), (0.001919, -2.746, 0.6381), (-0.04227, -2.741, 0.185), (-0.04227, -2.741, 0.6381), (-0.08477, -2.729, 0.185), (-0.08477, -2.729, 0.6381), (-0.1239, -2.708, 0.185), (-0.1239, -2.708, 0.6381), (-0.1583, -2.679, 0.185), (-0.1583, -2.679, 0.6381), (-0.1864, -2.645, 0.185), (-0.1864, -2.645, 0.6381), (-0.2074, -2.606, 0.185), (-0.2074, -2.606, 0.6381), (-0.2203, -2.563, 0.185), (-0.2203, -2.563, 0.6381), (-0.2246, -2.519, 0.185), (-0.2246, -2.519, 0.6381), (-0.2203, -2.475, 0.185), (-0.2203, -2.475, 0.6381), (-0.2074, -2.433, 0.185), (-0.2074, -2.433, 0.6381), (-0.1864, -2.393, 0.185), (-0.1864, -2.393, 0.6381), (-0.1583, -2.359, 0.185), (-0.1583, -2.359, 0.6381), (-0.1239, -2.331, 0.185), (-0.1239, -2.331, 0.6381), (-0.08477, -2.31, 0.185), (-0.08477, -2.31, 0.6381), (-0.04227, -2.297, 0.185), (-0.04227, -2.297, 0.6381), (0.001919, -2.293, -0.8921), (0.04611, -2.297, -0.8921), (0.08861, -2.31, -0.8921), (0.1278, -2.331, -0.8921), (0.1621, -2.359, -0.8921), (0.1903, -2.393, -0.8921), (0.2112, -2.433, -0.8921), (0.2241, -2.475, -0.8921), (0.2284, -2.519, -0.8921), (0.2241, -2.563, -0.8921), (0.2112, -2.606, -0.8921), (0.1903, -2.645, -0.8921), (0.1621, -2.679, -0.8921), (0.1278, -2.708, -0.8921), (0.08861, -2.729, -0.8921), (0.04611, -2.741, -0.8921), (0.001919, -2.746, -0.8921), (-0.04227, -2.741, -0.8921), (-0.08477, -2.729, -0.8921), (-0.1239, -2.708, -0.8921), (-0.1583, -2.679, -0.8921), (-0.1864, -2.645, -0.8921), (-0.2074, -2.606, -0.8921), (-0.2203, -2.563, -0.8921), (-0.2246, -2.519, -0.8921), (-0.2203, -2.475, -0.8921), (-0.2074, -2.433, -0.8921), (-0.1864, -2.393, -0.8921), (-0.1583, -2.359, -0.8921), (-0.1239, -2.331, -0.8921), (-0.08477, -2.31, -0.8921), (-0.04227, -2.297, -0.8921), (0.001919, -2.293, -1.067), (0.04611, -2.297, -1.067), (0.08861, -2.31, -1.067), (0.1278, -2.331, -1.067), (0.1621, -2.359, -1.067), (0.1903, -2.393, -1.067), (0.2112, -2.433, -1.067), (0.2241, -2.475, -1.067), (0.2284, -2.519, -1.067), (0.2241, -2.563, -1.067), (0.2112, -2.606, -1.067), (0.1903, -2.645, -1.067), (0.1621, -2.679, -1.067), (0.1278, -2.708, -1.067), (0.08861, -2.729, -1.067), (0.04611, -2.741, -1.067), (0.001919, -2.746, -1.067), (-0.04227, -2.741, -1.067), (-0.08477, -2.729, -1.067), (-0.1239, -2.708, -1.067), (-0.1583, -2.679, -1.067), (-0.1864, -2.645, -1.067), (-0.2074, -2.606, -1.067), (-0.2203, -2.563, -1.067), (-0.2246, -2.519, -1.067), (-0.2203, -2.475, -1.067), (-0.2074, -2.433, -1.067), (-0.1864, -2.393, -1.067), (-0.1583, -2.359, -1.067), (-0.1239, -2.331, -1.067), (-0.08477, -2.31, -1.067), (-0.04227, -2.297, -1.067), (0.001919, -2.293, 0.185), (0.001919, -2.293, 0.6381), (0.04611, -2.297, 0.185), (0.04611, -2.297, 0.6381), (0.08861, -2.31, 0.185), (0.08861, -2.31, 0.6381), (0.1278, -2.331, 0.185), (0.1278, -2.331, 0.6381), (0.1621, -2.359, 0.185), (0.1621, -2.359, 0.6381), (0.1903, -2.393, 0.185), (0.1903, -2.393, 0.6381), (0.2112, -2.433, 0.185), (0.2112, -2.433, 0.6381), (0.2241, -2.475, 0.185), (0.2241, -2.475, 0.6381), (0.2284, -2.519, 0.185), (0.2284, -2.519, 0.6381), (0.2241, -2.563, 0.185), (0.2241, -2.563, 0.6381), (0.2112, -2.606, 0.185), (0.2112, -2.606, 0.6381), (0.1903, -2.645, 0.185), (0.1903, -2.645, 0.6381), (0.1621, -2.679, 0.185), (0.1621, -2.679, 0.6381), (0.1278, -2.708, 0.185), (0.1278, -2.708, 0.6381), (0.08861, -2.729, 0.185), (0.08861, -2.729, 0.6381), (0.04611, -2.741, 0.185), (0.04611, -2.741, 0.6381), (0.001919, -2.746, 0.185), (0.001919, -2.746, 0.6381), (-0.04227, -2.741, 0.185), (-0.04227, -2.741, 0.6381), (-0.08477, -2.729, 0.185), (-0.08477, -2.729, 0.6381), (-0.1239, -2.708, 0.185), (-0.1239, -2.708, 0.6381), (-0.1583, -2.679, 0.185), (-0.1583, -2.679, 0.6381), (-0.1864, -2.645, 0.185), (-0.1864, -2.645, 0.6381), (-0.2074, -2.606, 0.185), (-0.2074, -2.606, 0.6381), (-0.2203, -2.563, 0.185), (-0.2203, -2.563, 0.6381), (-0.2246, -2.519, 0.185), (-0.2246, -2.519, 0.6381), (-0.2203, -2.475, 0.185), (-0.2203, -2.475, 0.6381), (-0.2074, -2.433, 0.185), (-0.2074, -2.433, 0.6381), (-0.1864, -2.393, 0.185), (-0.1864, -2.393, 0.6381), (-0.1583, -2.359, 0.185), (-0.1583, -2.359, 0.6381), (-0.1239, -2.331, 0.185), (-0.1239, -2.331, 0.6381), (-0.08477, -2.31, 0.185), (-0.08477, -2.31, 0.6381), (-0.04227, -2.297, 0.185), (-0.04227, -2.297, 0.6381), (0.001919, -2.293, -0.8921), (0.04611, -2.297, -0.8921), (0.08861, -2.31, -0.8921), (0.1278, -2.331, -0.8921), (0.1621, -2.359, -0.8921), (0.1903, -2.393, -0.8921), (0.2112, -2.433, -0.8921), (0.2241, -2.475, -0.8921), (0.2284, -2.519, -0.8921), (0.2241, -2.563, -0.8921), (0.2112, -2.606, -0.8921), (0.1903, -2.645, -0.8921), (0.1621, -2.679, -0.8921), (0.1278, -2.708, -0.8921), (0.08861, -2.729, -0.8921), (0.04611, -2.741, -0.8921), (0.001919, -2.746, -0.8921), (-0.04227, -2.741, -0.8921), (-0.08477, -2.729, -0.8921), (-0.1239, -2.708, -0.8921), (-0.1583, -2.679, -0.8921), (-0.1864, -2.645, -0.8921), (-0.2074, -2.606, -0.8921), (-0.2203, -2.563, -0.8921), (-0.2246, -2.519, -0.8921), (-0.2203, -2.475, -0.8921), (-0.2074, -2.433, -0.8921), (-0.1864, -2.393, -0.8921), (-0.1583, -2.359, -0.8921), (-0.1239, -2.331, -0.8921), (-0.08477, -2.31, -0.8921), (-0.04227, -2.297, -0.8921), (0.001919, -2.293, -1.067), (0.04611, -2.297, -1.067), (0.08861, -2.31, -1.067), (0.1278, -2.331, -1.067), (0.1621, -2.359, -1.067), (0.1903, -2.393, -1.067), (0.2112, -2.433, -1.067), (0.2241, -2.475, -1.067), (0.2284, -2.519, -1.067), (0.2241, -2.563, -1.067), (0.2112, -2.606, -1.067), (0.1903, -2.645, -1.067), (0.1621, -2.679, -1.067), (0.1278, -2.708, -1.067), (0.08861, -2.729, -1.067), (0.04611, -2.741, -1.067), (0.001919, -2.746, -1.067), (-0.04227, -2.741, -1.067), (-0.08477, -2.729, -1.067), (-0.1239, -2.708, -1.067), (-0.1583, -2.679, -1.067), (-0.1864, -2.645, -1.067), (-0.2074, -2.606, -1.067), (-0.2203, -2.563, -1.067), (-0.2246, -2.519, -1.067), (-0.2203, -2.475, -1.067), (-0.2074, -2.433, -1.067), (-0.1864, -2.393, -1.067), (-0.1583, -2.359, -1.067), (-0.1239, -2.331, -1.067), (-0.08477, -2.31, -1.067), (-0.04227, -2.297, -1.067), (-3.044, -2.369, 0.1471), (-3.0, -2.373, 0.1471), (-3.0, -2.373, 0.6002), (-3.044, -2.369, 0.6002), (-2.957, -2.386, 0.1471), (-2.957, -2.386, 0.6002), (-2.918, -2.407, 0.1471), (-2.918, -2.407, 0.6002), (-2.884, -2.435, 0.1471), (-2.884, -2.435, 0.6002), (-2.856, -2.469, 0.1471), (-2.856, -2.469, 0.6002), (-2.835, -2.508, 0.1471), (-2.835, -2.508, 0.6002), (-2.822, -2.551, 0.1471), (-2.822, -2.551, 0.6002), (-2.818, -2.595, 0.1471), (-2.818, -2.595, 0.6002), (-2.822, -2.639, 0.1471), (-2.822, -2.639, 0.6002), (-2.835, -2.682, 0.1471), (-2.835, -2.682, 0.6002), (-2.856, -2.721, 0.1471), (-2.856, -2.721, 0.6002), (-2.884, -2.755, 0.1471), (-2.884, -2.755, 0.6002), (-2.918, -2.784, 0.1471), (-2.918, -2.784, 0.6002), (-2.957, -2.804, 0.1471), (-2.957, -2.804, 0.6002), (-3.0, -2.817, 0.1471), (-3.0, -2.817, 0.6002), (-3.044, -2.822, 0.1471), (-3.044, -2.822, 0.6002), (-3.088, -2.817, 0.1471), (-3.088, -2.817, 0.6002), (-3.131, -2.804, 0.1471), (-3.131, -2.804, 0.6002), (-3.17, -2.784, 0.1471), (-3.17, -2.784, 0.6002), (-3.204, -2.755, 0.1471), (-3.204, -2.755, 0.6002), (-3.233, -2.721, 0.1471), (-3.233, -2.721, 0.6002), (-3.253, -2.682, 0.1471), (-3.253, -2.682, 0.6002), (-3.266, -2.639, 0.1471), (-3.266, -2.639, 0.6002), (-3.271, -2.595, 0.1471), (-3.271, -2.595, 0.6002), (-3.266, -2.551, 0.1471), (-3.266, -2.551, 0.6002), (-3.253, -2.508, 0.1471), (-3.253, -2.508, 0.6002), (-3.233, -2.469, 0.1471), (-3.233, -2.469, 0.6002), (-3.204, -2.435, 0.1471), (-3.204, -2.435, 0.6002), (-3.17, -2.407, 0.1471), (-3.17, -2.407, 0.6002), (-3.131, -2.386, 0.1471), (-3.131, -2.386, 0.6002), (-3.088, -2.373, 0.1471), (-3.088, -2.373, 0.6002), (-3.044, -2.369, -0.9301), (-3.0, -2.373, -0.9301), (-2.957, -2.386, -0.9301), (-2.918, -2.407, -0.9301), (-2.884, -2.435, -0.9301), (-2.856, -2.469, -0.9301), (-2.835, -2.508, -0.9301), (-2.822, -2.551, -0.9301), (-2.818, -2.595, -0.9301), (-2.822, -2.639, -0.9301), (-2.835, -2.682, -0.9301), (-2.856, -2.721, -0.9301), (-2.884, -2.755, -0.9301), (-2.918, -2.784, -0.9301), (-2.957, -2.804, -0.9301), (-3.0, -2.817, -0.9301), (-3.044, -2.822, -0.9301), (-3.088, -2.817, -0.9301), (-3.131, -2.804, -0.9301), (-3.17, -2.784, -0.9301), (-3.204, -2.755, -0.9301), (-3.233, -2.721, -0.9301), (-3.253, -2.682, -0.9301), (-3.266, -2.639, -0.9301), (-3.271, -2.595, -0.9301), (-3.266, -2.551, -0.9301), (-3.253, -2.508, -0.9301), (-3.233, -2.469, -0.9301), (-3.204, -2.435, -0.9301), (-3.17, -2.407, -0.9301), (-3.131, -2.386, -0.9301), (-3.088, -2.373, -0.9301), (-3.044, -2.369, -1.104), (-3.0, -2.373, -1.104), (-2.957, -2.386, -1.104), (-2.918, -2.407, -1.104), (-2.884, -2.435, -1.104), (-2.856, -2.469, -1.104), (-2.835, -2.508, -1.104), (-2.822, -2.551, -1.104), (-2.818, -2.595, -1.104), (-2.822, -2.639, -1.104), (-2.835, -2.682, -1.104), (-2.856, -2.721, -1.104), (-2.884, -2.755, -1.104), (-2.918, -2.784, -1.104), (-2.957, -2.804, -1.104), (-3.0, -2.817, -1.104), (-3.044, -2.822, -1.104), (-3.088, -2.817, -1.104), (-3.131, -2.804, -1.104), (-3.17, -2.784, -1.104), (-3.204, -2.755, -1.104), (-3.233, -2.721, -1.104), (-3.253, -2.682, -1.104), (-3.266, -2.639, -1.104), (-3.271, -2.595, -1.104), (-3.266, -2.551, -1.104), (-3.253, -2.508, -1.104), (-3.233, -2.469, -1.104), (-3.204, -2.435, -1.104), (-3.17, -2.407, -1.104), (-3.131, -2.386, -1.104), (-3.088, -2.373, -1.104), (-8.603, -2.369, 0.1471), (-8.559, -2.373, 0.1471), (-8.559, -2.373, 0.6002), (-8.603, -2.369, 0.6002), (-8.516, -2.386, 0.1471), (-8.516, -2.386, 0.6002), (-8.477, -2.407, 0.1471), (-8.477, -2.407, 0.6002), (-8.443, -2.435, 0.1471), (-8.443, -2.435, 0.6002), (-8.415, -2.469, 0.1471), (-8.415, -2.469, 0.6002), (-8.394, -2.508, 0.1471), (-8.394, -2.508, 0.6002), (-8.381, -2.551, 0.1471), (-8.381, -2.551, 0.6002), (-8.376, -2.595, 0.1471), (-8.376, -2.595, 0.6002), (-8.381, -2.639, 0.1471), (-8.381, -2.639, 0.6002), (-8.394, -2.682, 0.1471), (-8.394, -2.682, 0.6002), (-8.415, -2.721, 0.1471), (-8.415, -2.721, 0.6002), (-8.443, -2.755, 0.1471), (-8.443, -2.755, 0.6002), (-8.477, -2.784, 0.1471), (-8.477, -2.784, 0.6002), (-8.516, -2.804, 0.1471), (-8.516, -2.804, 0.6002), (-8.559, -2.817, 0.1471), (-8.559, -2.817, 0.6002), (-8.603, -2.822, 0.1471), (-8.603, -2.822, 0.6002), (-8.647, -2.817, 0.1471), (-8.647, -2.817, 0.6002), (-8.69, -2.804, 0.1471), (-8.69, -2.804, 0.6002), (-8.729, -2.784, 0.1471), (-8.729, -2.784, 0.6002), (-8.763, -2.755, 0.1471), (-8.763, -2.755, 0.6002), (-8.791, -2.721, 0.1471), (-8.791, -2.721, 0.6002), (-8.812, -2.682, 0.1471), (-8.812, -2.682, 0.6002), (-8.825, -2.639, 0.1471), (-8.825, -2.639, 0.6002), (-8.83, -2.595, 0.1471), (-8.83, -2.595, 0.6002), (-8.825, -2.551, 0.1471), (-8.825, -2.551, 0.6002), (-8.812, -2.508, 0.1471), (-8.812, -2.508, 0.6002), (-8.791, -2.469, 0.1471), (-8.791, -2.469, 0.6002), (-8.763, -2.435, 0.1471), (-8.763, -2.435, 0.6002), (-8.729, -2.407, 0.1471), (-8.729, -2.407, 0.6002), (-8.69, -2.386, 0.1471), (-8.69, -2.386, 0.6002), (-8.647, -2.373, 0.1471), (-8.647, -2.373, 0.6002), (-8.603, -2.369, -0.9301), (-8.559, -2.373, -0.9301), (-8.516, -2.386, -0.9301), (-8.477, -2.407, -0.9301), (-8.443, -2.435, -0.9301), (-8.415, -2.469, -0.9301), (-8.394, -2.508, -0.9301), (-8.381, -2.551, -0.9301), (-8.376, -2.595, -0.9301), (-8.381, -2.639, -0.9301), (-8.394, -2.682, -0.9301), (-8.415, -2.721, -0.9301), (-8.443, -2.755, -0.9301), (-8.477, -2.784, -0.9301), (-8.516, -2.804, -0.9301), (-8.559, -2.817, -0.9301), (-8.603, -2.822, -0.9301), (-8.647, -2.817, -0.9301), (-8.69, -2.804, -0.9301), (-8.729, -2.784, -0.9301), (-8.763, -2.755, -0.9301), (-8.791, -2.721, -0.9301), (-8.812, -2.682, -0.9301), (-8.825, -2.639, -0.9301), (-8.83, -2.595, -0.9301), (-8.825, -2.551, -0.9301), (-8.812, -2.508, -0.9301), (-8.791, -2.469, -0.9301), (-8.763, -2.435, -0.9301), (-8.729, -2.407, -0.9301), (-8.69, -2.386, -0.9301), (-8.647, -2.373, -0.9301), (-8.603, -2.369, -1.104), (-8.559, -2.373, -1.104), (-8.516, -2.386, -1.104), (-8.477, -2.407, -1.104), (-8.443, -2.435, -1.104), (-8.415, -2.469, -1.104), (-8.394, -2.508, -1.104), (-8.381, -2.551, -1.104), (-8.376, -2.595, -1.104), (-8.381, -2.639, -1.104), (-8.394, -2.682, -1.104), (-8.415, -2.721, -1.104), (-8.443, -2.755, -1.104), (-8.477, -2.784, -1.104), (-8.516, -2.804, -1.104), (-8.559, -2.817, -1.104), (-8.603, -2.822, -1.104), (-8.647, -2.817, -1.104), (-8.69, -2.804, -1.104), (-8.729, -2.784, -1.104), (-8.763, -2.755, -1.104), (-8.791, -2.721, -1.104), (-8.812, -2.682, -1.104), (-8.825, -2.639, -1.104), (-8.83, -2.595, -1.104), (-8.825, -2.551, -1.104), (-8.812, -2.508, -1.104), (-8.791, -2.469, -1.104), (-8.763, -2.435, -1.104), (-8.729, -2.407, -1.104), (-8.69, -2.386, -1.104), (-8.647, -2.373, -1.104), (-11.95, -2.369, 0.1471), (-11.9, -2.373, 0.1471), (-11.9, -2.373, 0.6002), (-11.95, -2.369, 0.6002), (-11.86, -2.386, 0.1471), (-11.86, -2.386, 0.6002), (-11.82, -2.407, 0.1471), (-11.82, -2.407, 0.6002), (-11.79, -2.435, 0.1471), (-11.79, -2.435, 0.6002), (-11.76, -2.469, 0.1471), (-11.76, -2.469, 0.6002), (-11.74, -2.508, 0.1471), (-11.74, -2.508, 0.6002), (-11.72, -2.551, 0.1471), (-11.72, -2.551, 0.6002), (-11.72, -2.595, 0.1471), (-11.72, -2.595, 0.6002), (-11.72, -2.639, 0.1471), (-11.72, -2.639, 0.6002), (-11.74, -2.682, 0.1471), (-11.74, -2.682, 0.6002), (-11.76, -2.721, 0.1471), (-11.76, -2.721, 0.6002), (-11.79, -2.755, 0.1471), (-11.79, -2.755, 0.6002), (-11.82, -2.784, 0.1471), (-11.82, -2.784, 0.6002), (-11.86, -2.804, 0.1471), (-11.86, -2.804, 0.6002), (-11.9, -2.817, 0.1471), (-11.9, -2.817, 0.6002), (-11.95, -2.822, 0.1471), (-11.95, -2.822, 0.6002), (-11.99, -2.817, 0.1471), (-11.99, -2.817, 0.6002), (-12.03, -2.804, 0.1471), (-12.03, -2.804, 0.6002), (-12.07, -2.784, 0.1471), (-12.07, -2.784, 0.6002), (-12.11, -2.755, 0.1471), (-12.11, -2.755, 0.6002), (-12.13, -2.721, 0.1471), (-12.13, -2.721, 0.6002), (-12.16, -2.682, 0.1471), (-12.16, -2.682, 0.6002), (-12.17, -2.639, 0.1471), (-12.17, -2.639, 0.6002), (-12.17, -2.595, 0.1471), (-12.17, -2.595, 0.6002), (-12.17, -2.551, 0.1471), (-12.17, -2.551, 0.6002), (-12.16, -2.508, 0.1471), (-12.16, -2.508, 0.6002), (-12.13, -2.469, 0.1471), (-12.13, -2.469, 0.6002), (-12.11, -2.435, 0.1471), (-12.11, -2.435, 0.6002), (-12.07, -2.407, 0.1471), (-12.07, -2.407, 0.6002), (-12.03, -2.386, 0.1471), (-12.03, -2.386, 0.6002), (-11.99, -2.373, 0.1471), (-11.99, -2.373, 0.6002), (-11.95, -2.369, -0.9301), (-11.9, -2.373, -0.9301), (-11.86, -2.386, -0.9301), (-11.82, -2.407, -0.9301), (-11.79, -2.435, -0.9301), (-11.76, -2.469, -0.9301), (-11.74, -2.508, -0.9301), (-11.72, -2.551, -0.9301), (-11.72, -2.595, -0.9301), (-11.72, -2.639, -0.9301), (-11.74, -2.682, -0.9301), (-11.76, -2.721, -0.9301), (-11.79, -2.755, -0.9301), (-11.82, -2.784, -0.9301), (-11.86, -2.804, -0.9301), (-11.9, -2.817, -0.9301), (-11.95, -2.822, -0.9301), (-11.99, -2.817, -0.9301), (-12.03, -2.804, -0.9301), (-12.07, -2.784, -0.9301), (-12.11, -2.755, -0.9301), (-12.13, -2.721, -0.9301), (-12.16, -2.682, -0.9301), (-12.17, -2.639, -0.9301), (-12.17, -2.595, -0.9301), (-12.17, -2.551, -0.9301), (-12.16, -2.508, -0.9301), (-12.13, -2.469, -0.9301), (-12.11, -2.435, -0.9301), (-12.07, -2.407, -0.9301), (-12.03, -2.386, -0.9301), (-11.99, -2.373, -0.9301), (-11.95, -2.369, -1.104), (-11.9, -2.373, -1.104), (-11.86, -2.386, -1.104), (-11.82, -2.407, -1.104), (-11.79, -2.435, -1.104), (-11.76, -2.469, -1.104), (-11.74, -2.508, -1.104), (-11.72, -2.551, -1.104), (-11.72, -2.595, -1.104), (-11.72, -2.639, -1.104), (-11.74, -2.682, -1.104), (-11.76, -2.721, -1.104), (-11.79, -2.755, -1.104), (-11.82, -2.784, -1.104), (-11.86, -2.804, -1.104), (-11.9, -2.817, -1.104), (-11.95, -2.822, -1.104), (-11.99, -2.817, -1.104), (-12.03, -2.804, -1.104), (-12.07, -2.784, -1.104), (-12.11, -2.755, -1.104), (-12.13, -2.721, -1.104), (-12.16, -2.682, -1.104), (-12.17, -2.639, -1.104), (-12.17, -2.595, -1.104), (-12.17, -2.551, -1.104), (-12.16, -2.508, -1.104), (-12.13, -2.469, -1.104), (-12.11, -2.435, -1.104), (-12.07, -2.407, -1.104), (-12.03, -2.386, -1.104), (-11.99, -2.373, -1.104)], [], [(0, 1, 3, 2), (2, 3, 5, 4), (4, 5, 7, 6), (6, 7, 9, 8), (8, 9, 11, 10), (10, 11, 13, 12), (12, 13, 15, 14), (14, 15, 17, 16), (16, 17, 19, 18), (18, 19, 21, 20), (20, 21, 23, 22), (22, 23, 25, 24), (24, 25, 27, 26), (26, 27, 29, 28), (28, 29, 31, 30), (30, 31, 33, 32), (32, 33, 35, 34), (34, 35, 37, 36), (36, 37, 39, 38), (38, 39, 41, 40), (40, 41, 43, 42), (42, 43, 45, 44), (44, 45, 47, 46), (46, 47, 49, 48), (48, 49, 51, 50), (50, 51, 53, 52), (52, 53, 55, 54), (54, 55, 57, 56), (56, 57, 59, 58), (58, 59, 61, 60), (3, 1, 63, 61, 59, 57, 55, 53, 51, 49, 47, 45, 43, 41, 39, 37, 35, 33, 31, 29, 27, 25, 23, 21, 19, 17, 15, 13, 11, 9, 7, 5), (60, 61, 63, 62), (62, 63, 1, 0), (8, 10, 69, 68), (75, 76, 108, 107), (26, 28, 78, 77), (44, 46, 87, 86), (0, 2, 65, 64), (62, 0, 64, 95), (18, 20, 74, 73), (36, 38, 83, 82), (54, 56, 92, 91), (10, 12, 70, 69), (28, 30, 79, 78), (46, 48, 88, 87), (2, 4, 66, 65), (20, 22, 75, 74), (38, 40, 84, 83), (56, 58, 93, 92), (12, 14, 71, 70), (30, 32, 80, 79), (48, 50, 89, 88), (4, 6, 67, 66), (22, 24, 76, 75), (40, 42, 85, 84), (58, 60, 94, 93), (14, 16, 72, 71), (32, 34, 81, 80), (50, 52, 90, 89), (6, 8, 68, 67), (24, 26, 77, 76), (42, 44, 86, 85), (60, 62, 95, 94), (16, 18, 73, 72), (34, 36, 82, 81), (52, 54, 91, 90), (96, 97, 98, 99, 100, 101, 102, 103, 104, 105, 106, 107, 108, 109, 110, 111, 112, 113, 114, 115, 116, 117, 118, 119, 120, 121, 122, 123, 124, 125, 126, 127), (89, 90, 122, 121), (76, 77, 109, 108), (90, 91, 123, 122), (77, 78, 110, 109), (64, 65, 97, 96), (91, 92, 124, 123), (78, 79, 111, 110), (65, 66, 98, 97), (92, 93, 125, 124), (79, 80, 112, 111), (66, 67, 99, 98), (93, 94, 126, 125), (80, 81, 113, 112), (67, 68, 100, 99), (94, 95, 127, 126), (81, 82, 114, 113), (68, 69, 101, 100), (95, 64, 96, 127), (82, 83, 115, 114), (69, 70, 102, 101), (83, 84, 116, 115), (70, 71, 103, 102), (84, 85, 117, 116), (71, 72, 104, 103), (85, 86, 118, 117), (72, 73, 105, 104), (86, 87, 119, 118), (73, 74, 106, 105), (87, 88, 120, 119), (74, 75, 107, 106), (88, 89, 121, 120), (128, 130, 131, 129), (130, 132, 133, 131), (132, 134, 135, 133), (134, 136, 137, 135), (136, 138, 139, 137), (138, 140, 141, 139), (140, 142, 143, 141), (142, 144, 145, 143), (144, 146, 147, 145), (146, 148, 149, 147), (148, 150, 151, 149), (150, 152, 153, 151), (152, 154, 155, 153), (154, 156, 157, 155), (156, 158, 159, 157), (158, 160, 161, 159), (160, 162, 163, 161), (162, 164, 165, 163), (164, 166, 167, 165), (166, 168, 169, 167), (168, 170, 171, 169), (170, 172, 173, 171), (172, 174, 175, 173), (174, 176, 177, 175), (176, 178, 179, 177), (178, 180, 181, 179), (180, 182, 183, 181), (182, 184, 185, 183), (184, 186, 187, 185), (186, 188, 189, 187), (131, 133, 135, 137, 139, 141, 143, 145, 147, 149, 151, 153, 155, 157, 159, 161, 163, 165, 167, 169, 171, 173, 175, 177, 179, 181, 183, 185, 187, 189, 191, 129), (188, 190, 191, 189), (190, 128, 129, 191), (136, 196, 197, 138), (203, 235, 236, 204), (154, 205, 206, 156), (172, 214, 215, 174), (128, 192, 193, 130), (190, 223, 192, 128), (146, 201, 202, 148), (164, 210, 211, 166), (182, 219, 220, 184), (138, 197, 198, 140), (156, 206, 207, 158), (174, 215, 216, 176), (130, 193, 194, 132), (148, 202, 203, 150), (166, 211, 212, 168), (184, 220, 221, 186), (140, 198, 199, 142), (158, 207, 208, 160), (176, 216, 217, 178), (132, 194, 195, 134), (150, 203, 204, 152), (168, 212, 213, 170), (186, 221, 222, 188), (142, 199, 200, 144), (160, 208, 209, 162), (178, 217, 218, 180), (134, 195, 196, 136), (152, 204, 205, 154), (170, 213, 214, 172), (188, 222, 223, 190), (144, 200, 201, 146), (162, 209, 210, 164), (180, 218, 219, 182), (224, 255, 254, 253, 252, 251, 250, 249, 248, 247, 246, 245, 244, 243, 242, 241, 240, 239, 238, 237, 236, 235, 234, 233, 232, 231, 230, 229, 228, 227, 226, 225), (217, 249, 250, 218), (204, 236, 237, 205), (218, 250, 251, 219), (205, 237, 238, 206), (192, 224, 225, 193), (219, 251, 252, 220), (206, 238, 239, 207), (193, 225, 226, 194), (220, 252, 253, 221), (207, 239, 240, 208), (194, 226, 227, 195), (221, 253, 254, 222), (208, 240, 241, 209), (195, 227, 228, 196), (222, 254, 255, 223), (209, 241, 242, 210), (196, 228, 229, 197), (223, 255, 224, 192), (210, 242, 243, 211), (197, 229, 230, 198), (211, 243, 244, 212), (198, 230, 231, 199), (212, 244, 245, 213), (199, 231, 232, 200), (213, 245, 246, 214), (200, 232, 233, 201), (214, 246, 247, 215), (201, 233, 234, 202), (215, 247, 248, 216), (202, 234, 235, 203), (216, 248, 249, 217), (256, 259, 258, 257), (257, 258, 261, 260), (260, 261, 263, 262), (262, 263, 265, 264), (264, 265, 267, 266), (266, 267, 269, 268), (268, 269, 271, 270), (270, 271, 273, 272), (272, 273, 275, 274), (274, 275, 277, 276), (276, 277, 279, 278), (278, 279, 281, 280), (280, 281, 283, 282), (282, 283, 285, 284), (284, 285, 287, 286), (286, 287, 289, 288), (288, 289, 291, 290), (290, 291, 293, 292), (292, 293, 295, 294), (294, 295, 297, 296), (296, 297, 299, 298), (298, 299, 301, 300), (300, 301, 303, 302), (302, 303, 305, 304), (304, 305, 307, 306), (306, 307, 309, 308), (308, 309, 311, 310), (310, 311, 313, 312), (312, 313, 315, 314), (314, 315, 317, 316), (258, 259, 319, 317, 315, 313, 311, 309, 307, 305, 303, 301, 299, 297, 295, 293, 291, 289, 287, 285, 283, 281, 279, 277, 275, 273, 271, 269, 267, 265, 263, 261), (316, 317, 319, 318), (318, 319, 259, 256), (264, 266, 325, 324), (331, 332, 364, 363), (282, 284, 334, 333), (300, 302, 343, 342), (256, 257, 321, 320), (318, 256, 320, 351), (274, 276, 330, 329), (292, 294, 339, 338), (310, 312, 348, 347), (266, 268, 326, 325), (284, 286, 335, 334), (302, 304, 344, 343), (257, 260, 322, 321), (276, 278, 331, 330), (294, 296, 340, 339), (312, 314, 349, 348), (268, 270, 327, 326), (286, 288, 336, 335), (304, 306, 345, 344), (260, 262, 323, 322), (278, 280, 332, 331), (296, 298, 341, 340), (314, 316, 350, 349), (270, 272, 328, 327), (288, 290, 337, 336), (306, 308, 346, 345), (262, 264, 324, 323), (280, 282, 333, 332), (298, 300, 342, 341), (316, 318, 351, 350), (272, 274, 329, 328), (290, 292, 338, 337), (308, 310, 347, 346), (352, 353, 354, 355, 356, 357, 358, 359, 360, 361, 362, 363, 364, 365, 366, 367, 368, 369, 370, 371, 372, 373, 374, 375, 376, 377, 378, 379, 380, 381, 382, 383), (345, 346, 378, 377), (332, 333, 365, 364), (346, 347, 379, 378), (333, 334, 366, 365), (320, 321, 353, 352), (347, 348, 380, 379), (334, 335, 367, 366), (321, 322, 354, 353), (348, 349, 381, 380), (335, 336, 368, 367), (322, 323, 355, 354), (349, 350, 382, 381), (336, 337, 369, 368), (323, 324, 356, 355), (350, 351, 383, 382), (337, 338, 370, 369), (324, 325, 357, 356), (351, 320, 352, 383), (338, 339, 371, 370), (325, 326, 358, 357), (339, 340, 372, 371), (326, 327, 359, 358), (340, 341, 373, 372), (327, 328, 360, 359), (341, 342, 374, 373), (328, 329, 361, 360), (342, 343, 375, 374), (329, 330, 362, 361), (343, 344, 376, 375), (330, 331, 363, 362), (344, 345, 377, 376), (384, 387, 386, 385), (385, 386, 389, 388), (388, 389, 391, 390), (390, 391, 393, 392), (392, 393, 395, 394), (394, 395, 397, 396), (396, 397, 399, 398), (398, 399, 401, 400), (400, 401, 403, 402), (402, 403, 405, 404), (404, 405, 407, 406), (406, 407, 409, 408), (408, 409, 411, 410), (410, 411, 413, 412), (412, 413, 415, 414), (414, 415, 417, 416), (416, 417, 419, 418), (418, 419, 421, 420), (420, 421, 423, 422), (422, 423, 425, 424), (424, 425, 427, 426), (426, 427, 429, 428), (428, 429, 431, 430), (430, 431, 433, 432), (432, 433, 435, 434), (434, 435, 437, 436), (436, 437, 439, 438), (438, 439, 441, 440), (440, 441, 443, 442), (442, 443, 445, 444), (386, 387, 447, 445, 443, 441, 439, 437, 435, 433, 431, 429, 427, 425, 423, 421, 419, 417, 415, 413, 411, 409, 407, 405, 403, 401, 399, 397, 395, 393, 391, 389), (444, 445, 447, 446), (446, 447, 387, 384), (392, 394, 453, 452), (459, 460, 492, 491), (410, 412, 462, 461), (428, 430, 471, 470), (384, 385, 449, 448), (446, 384, 448, 479), (402, 404, 458, 457), (420, 422, 467, 466), (438, 440, 476, 475), (394, 396, 454, 453), (412, 414, 463, 462), (430, 432, 472, 471), (385, 388, 450, 449), (404, 406, 459, 458), (422, 424, 468, 467), (440, 442, 477, 476), (396, 398, 455, 454), (414, 416, 464, 463), (432, 434, 473, 472), (388, 390, 451, 450), (406, 408, 460, 459), (424, 426, 469, 468), (442, 444, 478, 477), (398, 400, 456, 455), (416, 418, 465, 464), (434, 436, 474, 473), (390, 392, 452, 451), (408, 410, 461, 460), (426, 428, 470, 469), (444, 446, 479, 478), (400, 402, 457, 456), (418, 420, 466, 465), (436, 438, 475, 474), (480, 481, 482, 483, 484, 485, 486, 487, 488, 489, 490, 491, 492, 493, 494, 495, 496, 497, 498, 499, 500, 501, 502, 503, 504, 505, 506, 507, 508, 509, 510, 511), (473, 474, 506, 505), (460, 461, 493, 492), (474, 475, 507, 506), (461, 462, 494, 493), (448, 449, 481, 480), (475, 476, 508, 507), (462, 463, 495, 494), (449, 450, 482, 481), (476, 477, 509, 508), (463, 464, 496, 495), (450, 451, 483, 482), (477, 478, 510, 509), (464, 465, 497, 496), (451, 452, 484, 483), (478, 479, 511, 510), (465, 466, 498, 497), (452, 453, 485, 484), (479, 448, 480, 511), (466, 467, 499, 498), (453, 454, 486, 485), (467, 468, 500, 499), (454, 455, 487, 486), (468, 469, 501, 500), (455, 456, 488, 487), (469, 470, 502, 501), (456, 457, 489, 488), (470, 471, 503, 502), (457, 458, 490, 489), (471, 472, 504, 503), (458, 459, 491, 490), (472, 473, 505, 504), (512, 515, 514, 513), (513, 514, 517, 516), (516, 517, 519, 518), (518, 519, 521, 520), (520, 521, 523, 522), (522, 523, 525, 524), (524, 525, 527, 526), (526, 527, 529, 528), (528, 529, 531, 530), (530, 531, 533, 532), (532, 533, 535, 534), (534, 535, 537, 536), (536, 537, 539, 538), (538, 539, 541, 540), (540, 541, 543, 542), (542, 543, 545, 544), (544, 545, 547, 546), (546, 547, 549, 548), (548, 549, 551, 550), (550, 551, 553, 552), (552, 553, 555, 554), (554, 555, 557, 556), (556, 557, 559, 558), (558, 559, 561, 560), (560, 561, 563, 562), (562, 563, 565, 564), (564, 565, 567, 566), (566, 567, 569, 568), (568, 569, 571, 570), (570, 571, 573, 572), (514, 515, 575, 573, 571, 569, 567, 565, 563, 561, 559, 557, 555, 553, 551, 549, 547, 545, 543, 541, 539, 537, 535, 533, 531, 529, 527, 525, 523, 521, 519, 517), (572, 573, 575, 574), (574, 575, 515, 512), (520, 522, 581, 580), (587, 588, 620, 619), (538, 540, 590, 589), (556, 558, 599, 598), (512, 513, 577, 576), (574, 512, 576, 607), (530, 532, 586, 585), (548, 550, 595, 594), (566, 568, 604, 603), (522, 524, 582, 581), (540, 542, 591, 590), (558, 560, 600, 599), (513, 516, 578, 577), (532, 534, 587, 586), (550, 552, 596, 595), (568, 570, 605, 604), (524, 526, 583, 582), (542, 544, 592, 591), (560, 562, 601, 600), (516, 518, 579, 578), (534, 536, 588, 587), (552, 554, 597, 596), (570, 572, 606, 605), (526, 528, 584, 583), (544, 546, 593, 592), (562, 564, 602, 601), (518, 520, 580, 579), (536, 538, 589, 588), (554, 556, 598, 597), (572, 574, 607, 606), (528, 530, 585, 584), (546, 548, 594, 593), (564, 566, 603, 602), (608, 609, 610, 611, 612, 613, 614, 615, 616, 617, 618, 619, 620, 621, 622, 623, 624, 625, 626, 627, 628, 629, 630, 631, 632, 633, 634, 635, 636, 637, 638, 639), (601, 602, 634, 633), (588, 589, 621, 620), (602, 603, 635, 634), (589, 590, 622, 621), (576, 577, 609, 608), (603, 604, 636, 635), (590, 591, 623, 622), (577, 578, 610, 609), (604, 605, 637, 636), (591, 592, 624, 623), (578, 579, 611, 610), (605, 606, 638, 637), (592, 593, 625, 624), (579, 580, 612, 611), (606, 607, 639, 638), (593, 594, 626, 625), (580, 581, 613, 612), (607, 576, 608, 639), (594, 595, 627, 626), (581, 582, 614, 613), (595, 596, 628, 627), (582, 583, 615, 614), (596, 597, 629, 628), (583, 584, 616, 615), (597, 598, 630, 629), (584, 585, 617, 616), (598, 599, 631, 630), (585, 586, 618, 617), (599, 600, 632, 631), (586, 587, 619, 618), (600, 601, 633, 632)])
_uv = me_cylinder.uv_layers.new(name='UVMap')
_uv.uv.foreach_set('vector', [1.0, 0.5, 1.0, 1.0, 0.9688, 1.0, 0.9688, 0.5, 0.9688, 0.5, 0.9688, 1.0, 0.9375, 1.0, 0.9375, 0.5, 0.9375, 0.5, 0.9375, 1.0, 0.9062, 1.0, 0.9062, 0.5, 0.9062, 0.5, 0.9062, 1.0, 0.875, 1.0, 0.875, 0.5, 0.875, 0.5, 0.875, 1.0, 0.8438, 1.0, 0.8438, 0.5, 0.8438, 0.5, 0.8438, 1.0, 0.8125, 1.0, 0.8125, 0.5, 0.8125, 0.5, 0.8125, 1.0, 0.7812, 1.0, 0.7812, 0.5, 0.7812, 0.5, 0.7812, 1.0, 0.75, 1.0, 0.75, 0.5, 0.75, 0.5, 0.75, 1.0, 0.7188, 1.0, 0.7188, 0.5, 0.7188, 0.5, 0.7188, 1.0, 0.6875, 1.0, 0.6875, 0.5, 0.6875, 0.5, 0.6875, 1.0, 0.6562, 1.0, 0.6562, 0.5, 0.6562, 0.5, 0.6562, 1.0, 0.625, 1.0, 0.625, 0.5, 0.625, 0.5, 0.625, 1.0, 0.5938, 1.0, 0.5938, 0.5, 0.5938, 0.5, 0.5938, 1.0, 0.5625, 1.0, 0.5625, 0.5, 0.5625, 0.5, 0.5625, 1.0, 0.5312, 1.0, 0.5312, 0.5, 0.5312, 0.5, 0.5312, 1.0, 0.5, 1.0, 0.5, 0.5, 0.5, 0.5, 0.5, 1.0, 0.4688, 1.0, 0.4688, 0.5, 0.4688, 0.5, 0.4688, 1.0, 0.4375, 1.0, 0.4375, 0.5, 0.4375, 0.5, 0.4375, 1.0, 0.4062, 1.0, 0.4062, 0.5, 0.4062, 0.5, 0.4062, 1.0, 0.375, 1.0, 0.375, 0.5, 0.375, 0.5, 0.375, 1.0, 0.3438, 1.0, 0.3438, 0.5, 0.3438, 0.5, 0.3438, 1.0, 0.3125, 1.0, 0.3125, 0.5, 0.3125, 0.5, 0.3125, 1.0, 0.2812, 1.0, 0.2812, 0.5, 0.2812, 0.5, 0.2812, 1.0, 0.25, 1.0, 0.25, 0.5, 0.25, 0.5, 0.25, 1.0, 0.2188, 1.0, 0.2188, 0.5, 0.2188, 0.5, 0.2188, 1.0, 0.1875, 1.0, 0.1875, 0.5, 0.1875, 0.5, 0.1875, 1.0, 0.1562, 1.0, 0.1562, 0.5, 0.1562, 0.5, 0.1562, 1.0, 0.125, 1.0, 0.125, 0.5, 0.125, 0.5, 0.125, 1.0, 0.09375, 1.0, 0.09375, 0.5, 0.09375, 0.5, 0.09375, 1.0, 0.0625, 1.0, 0.0625, 0.5, 0.2968, 0.4854, 0.25, 0.49, 0.2032, 0.4854, 0.1582, 0.4717, 0.1167, 0.4496, 0.08029, 0.4197, 0.05045, 0.3833, 0.02827, 0.3418, 0.01461, 0.2968, 0.01, 0.25, 0.01461, 0.2032, 0.02827, 0.1582, 0.05045, 0.1167, 0.08029, 0.08029, 0.1167, 0.05045, 0.1582, 0.02827, 0.2032, 0.01461, 0.25, 0.01, 0.2968, 0.01461, 0.3418, 0.02827, 0.3833, 0.05045, 0.4197, 0.08029, 0.4496, 0.1167, 0.4717, 0.1582, 0.4854, 0.2032, 0.49, 0.25, 0.4854, 0.2968, 0.4717, 0.3418, 0.4496, 0.3833, 0.4197, 0.4197, 0.3833, 0.4496, 0.3418, 0.4717, 0.0625, 0.5, 0.0625, 1.0, 0.03125, 1.0, 0.03125, 0.5, 0.03125, 0.5, 0.03125, 1.0, 0.0, 1.0, 0.0, 0.5, 0.875, 0.5, 0.8438, 0.5, 0.8438, 0.5, 0.875, 0.5, 0.6562, 0.5, 0.625, 0.5, 0.625, 0.5, 0.6562, 0.5, 0.5938, 0.5, 0.5625, 0.5, 0.5625, 0.5, 0.5938, 0.5, 0.3125, 0.5, 0.2812, 0.5, 0.2812, 0.5, 0.3125, 0.5, 1.0, 0.5, 0.9688, 0.5, 0.9688, 0.5, 1.0, 0.5, 0.03125, 0.5, 0.0, 0.5, 0.0, 0.5, 0.03125, 0.5, 0.7188, 0.5, 0.6875, 0.5, 0.6875, 0.5, 0.7188, 0.5, 0.4375, 0.5, 0.4062, 0.5, 0.4062, 0.5, 0.4375, 0.5, 0.1562, 0.5, 0.125, 0.5, 0.125, 0.5, 0.1562, 0.5, 0.8438, 0.5, 0.8125, 0.5, 0.8125, 0.5, 0.8438, 0.5, 0.5625, 0.5, 0.5312, 0.5, 0.5312, 0.5, 0.5625, 0.5, 0.2812, 0.5, 0.25, 0.5, 0.25, 0.5, 0.2812, 0.5, 0.9688, 0.5, 0.9375, 0.5, 0.9375, 0.5, 0.9688, 0.5, 0.6875, 0.5, 0.6562, 0.5, 0.6562, 0.5, 0.6875, 0.5, 0.4062, 0.5, 0.375, 0.5, 0.375, 0.5, 0.4062, 0.5, 0.125, 0.5, 0.09375, 0.5, 0.09375, 0.5, 0.125, 0.5, 0.8125, 0.5, 0.7812, 0.5, 0.7812, 0.5, 0.8125, 0.5, 0.5312, 0.5, 0.5, 0.5, 0.5, 0.5, 0.5312, 0.5, 0.25, 0.5, 0.2188, 0.5, 0.2188, 0.5, 0.25, 0.5, 0.9375, 0.5, 0.9062, 0.5, 0.9062, 0.5, 0.9375, 0.5, 0.6562, 0.5, 0.625, 0.5, 0.625, 0.5, 0.6562, 0.5, 0.375, 0.5, 0.3438, 0.5, 0.3438, 0.5, 0.375, 0.5, 0.09375, 0.5, 0.0625, 0.5, 0.0625, 0.5, 0.09375, 0.5, 0.7812, 0.5, 0.75, 0.5, 0.75, 0.5, 0.7812, 0.5, 0.5, 0.5, 0.4688, 0.5, 0.4688, 0.5, 0.5, 0.5, 0.2188, 0.5, 0.1875, 0.5, 0.1875, 0.5, 0.2188, 0.5, 0.9062, 0.5, 0.875, 0.5, 0.875, 0.5, 0.9062, 0.5, 0.625, 0.5, 0.5938, 0.5, 0.5938, 0.5, 0.625, 0.5, 0.3438, 0.5, 0.3125, 0.5, 0.3125, 0.5, 0.3438, 0.5, 0.0625, 0.5, 0.03125, 0.5, 0.03125, 0.5, 0.0625, 0.5, 0.75, 0.5, 0.7188, 0.5, 0.7188, 0.5, 0.75, 0.5, 0.4688, 0.5, 0.4375, 0.5, 0.4375, 0.5, 0.4688, 0.5, 0.1875, 0.5, 0.1562, 0.5, 0.1562, 0.5, 0.1875, 0.5, 0.75, 0.49, 0.7968, 0.4854, 0.8418, 0.4717, 0.8833, 0.4496, 0.9197, 0.4197, 0.9496, 0.3833, 0.9717, 0.3418, 0.9854, 0.2968, 0.99, 0.25, 0.9854, 0.2032, 0.9717, 0.1582, 0.9496, 0.1167, 0.9197, 0.08029, 0.8833, 0.05045, 0.8418, 0.02827, 0.7968, 0.01461, 0.75, 0.01, 0.7032, 0.01461, 0.6582, 0.02827, 0.6167, 0.05045, 0.5803, 0.08029, 0.5504, 0.1167, 0.5283, 0.1582, 0.5146, 0.2032, 0.51, 0.25, 0.5146, 0.2968, 0.5283, 0.3418, 0.5504, 0.3833, 0.5803, 0.4197, 0.6167, 0.4496, 0.6582, 0.4717, 0.7032, 0.4854, 0.2188, 0.5, 0.1875, 0.5, 0.1875, 0.5, 0.2188, 0.5, 0.625, 0.5, 0.5938, 0.5, 0.5938, 0.5, 0.625, 0.5, 0.1875, 0.5, 0.1562, 0.5, 0.1562, 0.5, 0.1875, 0.5, 0.5938, 0.5, 0.5625, 0.5, 0.5625, 0.5, 0.5938, 0.5, 1.0, 0.5, 0.9688, 0.5, 0.9688, 0.5, 1.0, 0.5, 0.1562, 0.5, 0.125, 0.5, 0.125, 0.5, 0.1562, 0.5, 0.5625, 0.5, 0.5312, 0.5, 0.5312, 0.5, 0.5625, 0.5, 0.9688, 0.5, 0.9375, 0.5, 0.9375, 0.5, 0.9688, 0.5, 0.125, 0.5, 0.09375, 0.5, 0.09375, 0.5, 0.125, 0.5, 0.5312, 0.5, 0.5, 0.5, 0.5, 0.5, 0.5312, 0.5, 0.9375, 0.5, 0.9062, 0.5, 0.9062, 0.5, 0.9375, 0.5, 0.09375, 0.5, 0.0625, 0.5, 0.0625, 0.5, 0.09375, 0.5, 0.5, 0.5, 0.4688, 0.5, 0.4688, 0.5, 0.5, 0.5, 0.9062, 0.5, 0.875, 0.5, 0.875, 0.5, 0.9062, 0.5, 0.0625, 0.5, 0.03125, 0.5, 0.03125, 0.5, 0.0625, 0.5, 0.4688, 0.5, 0.4375, 0.5, 0.4375, 0.5, 0.4688, 0.5, 0.875, 0.5, 0.8438, 0.5, 0.8438, 0.5, 0.875, 0.5, 0.03125, 0.5, 0.0, 0.5, 0.0, 0.5, 0.03125, 0.5, 0.4375, 0.5, 0.4062, 0.5, 0.4062, 0.5, 0.4375, 0.5, 0.8438, 0.5, 0.8125, 0.5, 0.8125, 0.5, 0.8438, 0.5, 0.4062, 0.5, 0.375, 0.5, 0.375, 0.5, 0.4062, 0.5, 0.8125, 0.5, 0.7812, 0.5, 0.7812, 0.5, 0.8125, 0.5, 0.375, 0.5, 0.3438, 0.5, 0.3438, 0.5, 0.375, 0.5, 0.7812, 0.5, 0.75, 0.5, 0.75, 0.5, 0.7812, 0.5, 0.3438, 0.5, 0.3125, 0.5, 0.3125, 0.5, 0.3438, 0.5, 0.75, 0.5, 0.7188, 0.5, 0.7188, 0.5, 0.75, 0.5, 0.3125, 0.5, 0.2812, 0.5, 0.2812, 0.5, 0.3125, 0.5, 0.7188, 0.5, 0.6875, 0.5, 0.6875, 0.5, 0.7188, 0.5, 0.2812, 0.5, 0.25, 0.5, 0.25, 0.5, 0.2812, 0.5, 0.6875, 0.5, 0.6562, 0.5, 0.6562, 0.5, 0.6875, 0.5, 0.25, 0.5, 0.2188, 0.5, 0.2188, 0.5, 0.25, 0.5, 1.0, 0.5, 0.9688, 0.5, 0.9688, 1.0, 1.0, 1.0, 0.9688, 0.5, 0.9375, 0.5, 0.9375, 1.0, 0.9688, 1.0, 0.9375, 0.5, 0.9062, 0.5, 0.9062, 1.0, 0.9375, 1.0, 0.9062, 0.5, 0.875, 0.5, 0.875, 1.0, 0.9062, 1.0, 0.875, 0.5, 0.8438, 0.5, 0.8438, 1.0, 0.875, 1.0, 0.8438, 0.5, 0.8125, 0.5, 0.8125, 1.0, 0.8438, 1.0, 0.8125, 0.5, 0.7812, 0.5, 0.7812, 1.0, 0.8125, 1.0, 0.7812, 0.5, 0.75, 0.5, 0.75, 1.0, 0.7812, 1.0, 0.75, 0.5, 0.7188, 0.5, 0.7188, 1.0, 0.75, 1.0, 0.7188, 0.5, 0.6875, 0.5, 0.6875, 1.0, 0.7188, 1.0, 0.6875, 0.5, 0.6562, 0.5, 0.6562, 1.0, 0.6875, 1.0, 0.6562, 0.5, 0.625, 0.5, 0.625, 1.0, 0.6562, 1.0, 0.625, 0.5, 0.5938, 0.5, 0.5938, 1.0, 0.625, 1.0, 0.5938, 0.5, 0.5625, 0.5, 0.5625, 1.0, 0.5938, 1.0, 0.5625, 0.5, 0.5312, 0.5, 0.5312, 1.0, 0.5625, 1.0, 0.5312, 0.5, 0.5, 0.5, 0.5, 1.0, 0.5312, 1.0, 0.5, 0.5, 0.4688, 0.5, 0.4688, 1.0, 0.5, 1.0, 0.4688, 0.5, 0.4375, 0.5, 0.4375, 1.0, 0.4688, 1.0, 0.4375, 0.5, 0.4062, 0.5, 0.4062, 1.0, 0.4375, 1.0, 0.4062, 0.5, 0.375, 0.5, 0.375, 1.0, 0.4062, 1.0, 0.375, 0.5, 0.3438, 0.5, 0.3438, 1.0, 0.375, 1.0, 0.3438, 0.5, 0.3125, 0.5, 0.3125, 1.0, 0.3438, 1.0, 0.3125, 0.5, 0.2812, 0.5, 0.2812, 1.0, 0.3125, 1.0, 0.2812, 0.5, 0.25, 0.5, 0.25, 1.0, 0.2812, 1.0, 0.25, 0.5, 0.2188, 0.5, 0.2188, 1.0, 0.25, 1.0, 0.2188, 0.5, 0.1875, 0.5, 0.1875, 1.0, 0.2188, 1.0, 0.1875, 0.5, 0.1562, 0.5, 0.1562, 1.0, 0.1875, 1.0, 0.1562, 0.5, 0.125, 0.5, 0.125, 1.0, 0.1562, 1.0, 0.125, 0.5, 0.09375, 0.5, 0.09375, 1.0, 0.125, 1.0, 0.09375, 0.5, 0.0625, 0.5, 0.0625, 1.0, 0.09375, 1.0, 0.2968, 0.4854, 0.3418, 0.4717, 0.3833, 0.4496, 0.4197, 0.4197, 0.4496, 0.3833, 0.4717, 0.3418, 0.4854, 0.2968, 0.49, 0.25, 0.4854, 0.2032, 0.4717, 0.1582, 0.4496, 0.1167, 0.4197, 0.08029, 0.3833, 0.05045, 0.3418, 0.02827, 0.2968, 0.01461, 0.25, 0.01, 0.2032, 0.01461, 0.1582, 0.02827, 0.1167, 0.05045, 0.08029, 0.08029, 0.05045, 0.1167, 0.02827, 0.1582, 0.01461, 0.2032, 0.01, 0.25, 0.01461, 0.2968, 0.02827, 0.3418, 0.05045, 0.3833, 0.08029, 0.4197, 0.1167, 0.4496, 0.1582, 0.4717, 0.2032, 0.4854, 0.25, 0.49, 0.0625, 0.5, 0.03125, 0.5, 0.03125, 1.0, 0.0625, 1.0, 0.03125, 0.5, 0.0, 0.5, 0.0, 1.0, 0.03125, 1.0, 0.875, 0.5, 0.875, 0.5, 0.8438, 0.5, 0.8438, 0.5, 0.6562, 0.5, 0.6562, 0.5, 0.625, 0.5, 0.625, 0.5, 0.5938, 0.5, 0.5938, 0.5, 0.5625, 0.5, 0.5625, 0.5, 0.3125, 0.5, 0.3125, 0.5, 0.2812, 0.5, 0.2812, 0.5, 1.0, 0.5, 1.0, 0.5, 0.9688, 0.5, 0.9688, 0.5, 0.03125, 0.5, 0.03125, 0.5, 0.0, 0.5, 0.0, 0.5, 0.7188, 0.5, 0.7188, 0.5, 0.6875, 0.5, 0.6875, 0.5, 0.4375, 0.5, 0.4375, 0.5, 0.4062, 0.5, 0.4062, 0.5, 0.1562, 0.5, 0.1562, 0.5, 0.125, 0.5, 0.125, 0.5, 0.8438, 0.5, 0.8438, 0.5, 0.8125, 0.5, 0.8125, 0.5, 0.5625, 0.5, 0.5625, 0.5, 0.5312, 0.5, 0.5312, 0.5, 0.2812, 0.5, 0.2812, 0.5, 0.25, 0.5, 0.25, 0.5, 0.9688, 0.5, 0.9688, 0.5, 0.9375, 0.5, 0.9375, 0.5, 0.6875, 0.5, 0.6875, 0.5, 0.6562, 0.5, 0.6562, 0.5, 0.4062, 0.5, 0.4062, 0.5, 0.375, 0.5, 0.375, 0.5, 0.125, 0.5, 0.125, 0.5, 0.09375, 0.5, 0.09375, 0.5, 0.8125, 0.5, 0.8125, 0.5, 0.7812, 0.5, 0.7812, 0.5, 0.5312, 0.5, 0.5312, 0.5, 0.5, 0.5, 0.5, 0.5, 0.25, 0.5, 0.25, 0.5, 0.2188, 0.5, 0.2188, 0.5, 0.9375, 0.5, 0.9375, 0.5, 0.9062, 0.5, 0.9062, 0.5, 0.6562, 0.5, 0.6562, 0.5, 0.625, 0.5, 0.625, 0.5, 0.375, 0.5, 0.375, 0.5, 0.3438, 0.5, 0.3438, 0.5, 0.09375, 0.5, 0.09375, 0.5, 0.0625, 0.5, 0.0625, 0.5, 0.7812, 0.5, 0.7812, 0.5, 0.75, 0.5, 0.75, 0.5, 0.5, 0.5, 0.5, 0.5, 0.4688, 0.5, 0.4688, 0.5, 0.2188, 0.5, 0.2188, 0.5, 0.1875, 0.5, 0.1875, 0.5, 0.9062, 0.5, 0.9062, 0.5, 0.875, 0.5, 0.875, 0.5, 0.625, 0.5, 0.625, 0.5, 0.5938, 0.5, 0.5938, 0.5, 0.3438, 0.5, 0.3438, 0.5, 0.3125, 0.5, 0.3125, 0.5, 0.0625, 0.5, 0.0625, 0.5, 0.03125, 0.5, 0.03125, 0.5, 0.75, 0.5, 0.75, 0.5, 0.7188, 0.5, 0.7188, 0.5, 0.4688, 0.5, 0.4688, 0.5, 0.4375, 0.5, 0.4375, 0.5, 0.1875, 0.5, 0.1875, 0.5, 0.1562, 0.5, 0.1562, 0.5, 0.75, 0.49, 0.7032, 0.4854, 0.6582, 0.4717, 0.6167, 0.4496, 0.5803, 0.4197, 0.5504, 0.3833, 0.5283, 0.3418, 0.5146, 0.2968, 0.51, 0.25, 0.5146, 0.2032, 0.5283, 0.1582, 0.5504, 0.1167, 0.5803, 0.08029, 0.6167, 0.05045, 0.6582, 0.02827, 0.7032, 0.01461, 0.75, 0.01, 0.7968, 0.01461, 0.8418, 0.02827, 0.8833, 0.05045, 0.9197, 0.08029, 0.9496, 0.1167, 0.9717, 0.1582, 0.9854, 0.2032, 0.99, 0.25, 0.9854, 0.2968, 0.9717, 0.3418, 0.9496, 0.3833, 0.9197, 0.4197, 0.8833, 0.4496, 0.8418, 0.4717, 0.7968, 0.4854, 0.2188, 0.5, 0.2188, 0.5, 0.1875, 0.5, 0.1875, 0.5, 0.625, 0.5, 0.625, 0.5, 0.5938, 0.5, 0.5938, 0.5, 0.1875, 0.5, 0.1875, 0.5, 0.1562, 0.5, 0.1562, 0.5, 0.5938, 0.5, 0.5938, 0.5, 0.5625, 0.5, 0.5625, 0.5, 1.0, 0.5, 1.0, 0.5, 0.9688, 0.5, 0.9688, 0.5, 0.1562, 0.5, 0.1562, 0.5, 0.125, 0.5, 0.125, 0.5, 0.5625, 0.5, 0.5625, 0.5, 0.5312, 0.5, 0.5312, 0.5, 0.9688, 0.5, 0.9688, 0.5, 0.9375, 0.5, 0.9375, 0.5, 0.125, 0.5, 0.125, 0.5, 0.09375, 0.5, 0.09375, 0.5, 0.5312, 0.5, 0.5312, 0.5, 0.5, 0.5, 0.5, 0.5, 0.9375, 0.5, 0.9375, 0.5, 0.9062, 0.5, 0.9062, 0.5, 0.09375, 0.5, 0.09375, 0.5, 0.0625, 0.5, 0.0625, 0.5, 0.5, 0.5, 0.5, 0.5, 0.4688, 0.5, 0.4688, 0.5, 0.9062, 0.5, 0.9062, 0.5, 0.875, 0.5, 0.875, 0.5, 0.0625, 0.5, 0.0625, 0.5, 0.03125, 0.5, 0.03125, 0.5, 0.4688, 0.5, 0.4688, 0.5, 0.4375, 0.5, 0.4375, 0.5, 0.875, 0.5, 0.875, 0.5, 0.8438, 0.5, 0.8438, 0.5, 0.03125, 0.5, 0.03125, 0.5, 0.0, 0.5, 0.0, 0.5, 0.4375, 0.5, 0.4375, 0.5, 0.4062, 0.5, 0.4062, 0.5, 0.8438, 0.5, 0.8438, 0.5, 0.8125, 0.5, 0.8125, 0.5, 0.4062, 0.5, 0.4062, 0.5, 0.375, 0.5, 0.375, 0.5, 0.8125, 0.5, 0.8125, 0.5, 0.7812, 0.5, 0.7812, 0.5, 0.375, 0.5, 0.375, 0.5, 0.3438, 0.5, 0.3438, 0.5, 0.7812, 0.5, 0.7812, 0.5, 0.75, 0.5, 0.75, 0.5, 0.3438, 0.5, 0.3438, 0.5, 0.3125, 0.5, 0.3125, 0.5, 0.75, 0.5, 0.75, 0.5, 0.7188, 0.5, 0.7188, 0.5, 0.3125, 0.5, 0.3125, 0.5, 0.2812, 0.5, 0.2812, 0.5, 0.7188, 0.5, 0.7188, 0.5, 0.6875, 0.5, 0.6875, 0.5, 0.2812, 0.5, 0.2812, 0.5, 0.25, 0.5, 0.25, 0.5, 0.6875, 0.5, 0.6875, 0.5, 0.6562, 0.5, 0.6562, 0.5, 0.25, 0.5, 0.25, 0.5, 0.2188, 0.5, 0.2188, 0.5, 1.0, 0.5, 1.0, 1.0, 0.9688, 1.0, 0.9688, 0.5, 0.9688, 0.5, 0.9688, 1.0, 0.9375, 1.0, 0.9375, 0.5, 0.9375, 0.5, 0.9375, 1.0, 0.9062, 1.0, 0.9062, 0.5, 0.9062, 0.5, 0.9062, 1.0, 0.875, 1.0, 0.875, 0.5, 0.875, 0.5, 0.875, 1.0, 0.8438, 1.0, 0.8438, 0.5, 0.8438, 0.5, 0.8438, 1.0, 0.8125, 1.0, 0.8125, 0.5, 0.8125, 0.5, 0.8125, 1.0, 0.7812, 1.0, 0.7812, 0.5, 0.7812, 0.5, 0.7812, 1.0, 0.75, 1.0, 0.75, 0.5, 0.75, 0.5, 0.75, 1.0, 0.7188, 1.0, 0.7188, 0.5, 0.7188, 0.5, 0.7188, 1.0, 0.6875, 1.0, 0.6875, 0.5, 0.6875, 0.5, 0.6875, 1.0, 0.6562, 1.0, 0.6562, 0.5, 0.6562, 0.5, 0.6562, 1.0, 0.625, 1.0, 0.625, 0.5, 0.625, 0.5, 0.625, 1.0, 0.5938, 1.0, 0.5938, 0.5, 0.5938, 0.5, 0.5938, 1.0, 0.5625, 1.0, 0.5625, 0.5, 0.5625, 0.5, 0.5625, 1.0, 0.5312, 1.0, 0.5312, 0.5, 0.5312, 0.5, 0.5312, 1.0, 0.5, 1.0, 0.5, 0.5, 0.5, 0.5, 0.5, 1.0, 0.4688, 1.0, 0.4688, 0.5, 0.4688, 0.5, 0.4688, 1.0, 0.4375, 1.0, 0.4375, 0.5, 0.4375, 0.5, 0.4375, 1.0, 0.4062, 1.0, 0.4062, 0.5, 0.4062, 0.5, 0.4062, 1.0, 0.375, 1.0, 0.375, 0.5, 0.375, 0.5, 0.375, 1.0, 0.3438, 1.0, 0.3438, 0.5, 0.3438, 0.5, 0.3438, 1.0, 0.3125, 1.0, 0.3125, 0.5, 0.3125, 0.5, 0.3125, 1.0, 0.2812, 1.0, 0.2812, 0.5, 0.2812, 0.5, 0.2812, 1.0, 0.25, 1.0, 0.25, 0.5, 0.25, 0.5, 0.25, 1.0, 0.2188, 1.0, 0.2188, 0.5, 0.2188, 0.5, 0.2188, 1.0, 0.1875, 1.0, 0.1875, 0.5, 0.1875, 0.5, 0.1875, 1.0, 0.1562, 1.0, 0.1562, 0.5, 0.1562, 0.5, 0.1562, 1.0, 0.125, 1.0, 0.125, 0.5, 0.125, 0.5, 0.125, 1.0, 0.09375, 1.0, 0.09375, 0.5, 0.09375, 0.5, 0.09375, 1.0, 0.0625, 1.0, 0.0625, 0.5, 0.2968, 0.4854, 0.25, 0.49, 0.2032, 0.4854, 0.1582, 0.4717, 0.1167, 0.4496, 0.08029, 0.4197, 0.05045, 0.3833, 0.02827, 0.3418, 0.01461, 0.2968, 0.01, 0.25, 0.01461, 0.2032, 0.02827, 0.1582, 0.05045, 0.1167, 0.08029, 0.08029, 0.1167, 0.05045, 0.1582, 0.02827, 0.2032, 0.01461, 0.25, 0.01, 0.2968, 0.01461, 0.3418, 0.02827, 0.3833, 0.05045, 0.4197, 0.08029, 0.4496, 0.1167, 0.4717, 0.1582, 0.4854, 0.2032, 0.49, 0.25, 0.4854, 0.2968, 0.4717, 0.3418, 0.4496, 0.3833, 0.4197, 0.4197, 0.3833, 0.4496, 0.3418, 0.4717, 0.0625, 0.5, 0.0625, 1.0, 0.03125, 1.0, 0.03125, 0.5, 0.03125, 0.5, 0.03125, 1.0, 0.0, 1.0, 0.0, 0.5, 0.875, 0.5, 0.8438, 0.5, 0.8438, 0.5, 0.875, 0.5, 0.6562, 0.5, 0.625, 0.5, 0.625, 0.5, 0.6562, 0.5, 0.5938, 0.5, 0.5625, 0.5, 0.5625, 0.5, 0.5938, 0.5, 0.3125, 0.5, 0.2812, 0.5, 0.2812, 0.5, 0.3125, 0.5, 1.0, 0.5, 0.9688, 0.5, 0.9688, 0.5, 1.0, 0.5, 0.03125, 0.5, 0.0, 0.5, 0.0, 0.5, 0.03125, 0.5, 0.7188, 0.5, 0.6875, 0.5, 0.6875, 0.5, 0.7188, 0.5, 0.4375, 0.5, 0.4062, 0.5, 0.4062, 0.5, 0.4375, 0.5, 0.1562, 0.5, 0.125, 0.5, 0.125, 0.5, 0.1562, 0.5, 0.8438, 0.5, 0.8125, 0.5, 0.8125, 0.5, 0.8438, 0.5, 0.5625, 0.5, 0.5312, 0.5, 0.5312, 0.5, 0.5625, 0.5, 0.2812, 0.5, 0.25, 0.5, 0.25, 0.5, 0.2812, 0.5, 0.9688, 0.5, 0.9375, 0.5, 0.9375, 0.5, 0.9688, 0.5, 0.6875, 0.5, 0.6562, 0.5, 0.6562, 0.5, 0.6875, 0.5, 0.4062, 0.5, 0.375, 0.5, 0.375, 0.5, 0.4062, 0.5, 0.125, 0.5, 0.09375, 0.5, 0.09375, 0.5, 0.125, 0.5, 0.8125, 0.5, 0.7812, 0.5, 0.7812, 0.5, 0.8125, 0.5, 0.5312, 0.5, 0.5, 0.5, 0.5, 0.5, 0.5312, 0.5, 0.25, 0.5, 0.2188, 0.5, 0.2188, 0.5, 0.25, 0.5, 0.9375, 0.5, 0.9062, 0.5, 0.9062, 0.5, 0.9375, 0.5, 0.6562, 0.5, 0.625, 0.5, 0.625, 0.5, 0.6562, 0.5, 0.375, 0.5, 0.3438, 0.5, 0.3438, 0.5, 0.375, 0.5, 0.09375, 0.5, 0.0625, 0.5, 0.0625, 0.5, 0.09375, 0.5, 0.7812, 0.5, 0.75, 0.5, 0.75, 0.5, 0.7812, 0.5, 0.5, 0.5, 0.4688, 0.5, 0.4688, 0.5, 0.5, 0.5, 0.2188, 0.5, 0.1875, 0.5, 0.1875, 0.5, 0.2188, 0.5, 0.9062, 0.5, 0.875, 0.5, 0.875, 0.5, 0.9062, 0.5, 0.625, 0.5, 0.5938, 0.5, 0.5938, 0.5, 0.625, 0.5, 0.3438, 0.5, 0.3125, 0.5, 0.3125, 0.5, 0.3438, 0.5, 0.0625, 0.5, 0.03125, 0.5, 0.03125, 0.5, 0.0625, 0.5, 0.75, 0.5, 0.7188, 0.5, 0.7188, 0.5, 0.75, 0.5, 0.4688, 0.5, 0.4375, 0.5, 0.4375, 0.5, 0.4688, 0.5, 0.1875, 0.5, 0.1562, 0.5, 0.1562, 0.5, 0.1875, 0.5, 0.75, 0.49, 0.7968, 0.4854, 0.8418, 0.4717, 0.8833, 0.4496, 0.9197, 0.4197, 0.9496, 0.3833, 0.9717, 0.3418, 0.9854, 0.2968, 0.99, 0.25, 0.9854, 0.2032, 0.9717, 0.1582, 0.9496, 0.1167, 0.9197, 0.08029, 0.8833, 0.05045, 0.8418, 0.02827, 0.7968, 0.01461, 0.75, 0.01, 0.7032, 0.01461, 0.6582, 0.02827, 0.6167, 0.05045, 0.5803, 0.08029, 0.5504, 0.1167, 0.5283, 0.1582, 0.5146, 0.2032, 0.51, 0.25, 0.5146, 0.2968, 0.5283, 0.3418, 0.5504, 0.3833, 0.5803, 0.4197, 0.6167, 0.4496, 0.6582, 0.4717, 0.7032, 0.4854, 0.2188, 0.5, 0.1875, 0.5, 0.1875, 0.5, 0.2188, 0.5, 0.625, 0.5, 0.5938, 0.5, 0.5938, 0.5, 0.625, 0.5, 0.1875, 0.5, 0.1562, 0.5, 0.1562, 0.5, 0.1875, 0.5, 0.5938, 0.5, 0.5625, 0.5, 0.5625, 0.5, 0.5938, 0.5, 1.0, 0.5, 0.9688, 0.5, 0.9688, 0.5, 1.0, 0.5, 0.1562, 0.5, 0.125, 0.5, 0.125, 0.5, 0.1562, 0.5, 0.5625, 0.5, 0.5312, 0.5, 0.5312, 0.5, 0.5625, 0.5, 0.9688, 0.5, 0.9375, 0.5, 0.9375, 0.5, 0.9688, 0.5, 0.125, 0.5, 0.09375, 0.5, 0.09375, 0.5, 0.125, 0.5, 0.5312, 0.5, 0.5, 0.5, 0.5, 0.5, 0.5312, 0.5, 0.9375, 0.5, 0.9062, 0.5, 0.9062, 0.5, 0.9375, 0.5, 0.09375, 0.5, 0.0625, 0.5, 0.0625, 0.5, 0.09375, 0.5, 0.5, 0.5, 0.4688, 0.5, 0.4688, 0.5, 0.5, 0.5, 0.9062, 0.5, 0.875, 0.5, 0.875, 0.5, 0.9062, 0.5, 0.0625, 0.5, 0.03125, 0.5, 0.03125, 0.5, 0.0625, 0.5, 0.4688, 0.5, 0.4375, 0.5, 0.4375, 0.5, 0.4688, 0.5, 0.875, 0.5, 0.8438, 0.5, 0.8438, 0.5, 0.875, 0.5, 0.03125, 0.5, 0.0, 0.5, 0.0, 0.5, 0.03125, 0.5, 0.4375, 0.5, 0.4062, 0.5, 0.4062, 0.5, 0.4375, 0.5, 0.8438, 0.5, 0.8125, 0.5, 0.8125, 0.5, 0.8438, 0.5, 0.4062, 0.5, 0.375, 0.5, 0.375, 0.5, 0.4062, 0.5, 0.8125, 0.5, 0.7812, 0.5, 0.7812, 0.5, 0.8125, 0.5, 0.375, 0.5, 0.3438, 0.5, 0.3438, 0.5, 0.375, 0.5, 0.7812, 0.5, 0.75, 0.5, 0.75, 0.5, 0.7812, 0.5, 0.3438, 0.5, 0.3125, 0.5, 0.3125, 0.5, 0.3438, 0.5, 0.75, 0.5, 0.7188, 0.5, 0.7188, 0.5, 0.75, 0.5, 0.3125, 0.5, 0.2812, 0.5, 0.2812, 0.5, 0.3125, 0.5, 0.7188, 0.5, 0.6875, 0.5, 0.6875, 0.5, 0.7188, 0.5, 0.2812, 0.5, 0.25, 0.5, 0.25, 0.5, 0.2812, 0.5, 0.6875, 0.5, 0.6562, 0.5, 0.6562, 0.5, 0.6875, 0.5, 0.25, 0.5, 0.2188, 0.5, 0.2188, 0.5, 0.25, 0.5, 1.0, 0.5, 1.0, 1.0, 0.9688, 1.0, 0.9688, 0.5, 0.9688, 0.5, 0.9688, 1.0, 0.9375, 1.0, 0.9375, 0.5, 0.9375, 0.5, 0.9375, 1.0, 0.9062, 1.0, 0.9062, 0.5, 0.9062, 0.5, 0.9062, 1.0, 0.875, 1.0, 0.875, 0.5, 0.875, 0.5, 0.875, 1.0, 0.8438, 1.0, 0.8438, 0.5, 0.8438, 0.5, 0.8438, 1.0, 0.8125, 1.0, 0.8125, 0.5, 0.8125, 0.5, 0.8125, 1.0, 0.7812, 1.0, 0.7812, 0.5, 0.7812, 0.5, 0.7812, 1.0, 0.75, 1.0, 0.75, 0.5, 0.75, 0.5, 0.75, 1.0, 0.7188, 1.0, 0.7188, 0.5, 0.7188, 0.5, 0.7188, 1.0, 0.6875, 1.0, 0.6875, 0.5, 0.6875, 0.5, 0.6875, 1.0, 0.6562, 1.0, 0.6562, 0.5, 0.6562, 0.5, 0.6562, 1.0, 0.625, 1.0, 0.625, 0.5, 0.625, 0.5, 0.625, 1.0, 0.5938, 1.0, 0.5938, 0.5, 0.5938, 0.5, 0.5938, 1.0, 0.5625, 1.0, 0.5625, 0.5, 0.5625, 0.5, 0.5625, 1.0, 0.5312, 1.0, 0.5312, 0.5, 0.5312, 0.5, 0.5312, 1.0, 0.5, 1.0, 0.5, 0.5, 0.5, 0.5, 0.5, 1.0, 0.4688, 1.0, 0.4688, 0.5, 0.4688, 0.5, 0.4688, 1.0, 0.4375, 1.0, 0.4375, 0.5, 0.4375, 0.5, 0.4375, 1.0, 0.4062, 1.0, 0.4062, 0.5, 0.4062, 0.5, 0.4062, 1.0, 0.375, 1.0, 0.375, 0.5, 0.375, 0.5, 0.375, 1.0, 0.3438, 1.0, 0.3438, 0.5, 0.3438, 0.5, 0.3438, 1.0, 0.3125, 1.0, 0.3125, 0.5, 0.3125, 0.5, 0.3125, 1.0, 0.2812, 1.0, 0.2812, 0.5, 0.2812, 0.5, 0.2812, 1.0, 0.25, 1.0, 0.25, 0.5, 0.25, 0.5, 0.25, 1.0, 0.2188, 1.0, 0.2188, 0.5, 0.2188, 0.5, 0.2188, 1.0, 0.1875, 1.0, 0.1875, 0.5, 0.1875, 0.5, 0.1875, 1.0, 0.1562, 1.0, 0.1562, 0.5, 0.1562, 0.5, 0.1562, 1.0, 0.125, 1.0, 0.125, 0.5, 0.125, 0.5, 0.125, 1.0, 0.09375, 1.0, 0.09375, 0.5, 0.09375, 0.5, 0.09375, 1.0, 0.0625, 1.0, 0.0625, 0.5, 0.2968, 0.4854, 0.25, 0.49, 0.2032, 0.4854, 0.1582, 0.4717, 0.1167, 0.4496, 0.08029, 0.4197, 0.05045, 0.3833, 0.02827, 0.3418, 0.01461, 0.2968, 0.01, 0.25, 0.01461, 0.2032, 0.02827, 0.1582, 0.05045, 0.1167, 0.08029, 0.08029, 0.1167, 0.05045, 0.1582, 0.02827, 0.2032, 0.01461, 0.25, 0.01, 0.2968, 0.01461, 0.3418, 0.02827, 0.3833, 0.05045, 0.4197, 0.08029, 0.4496, 0.1167, 0.4717, 0.1582, 0.4854, 0.2032, 0.49, 0.25, 0.4854, 0.2968, 0.4717, 0.3418, 0.4496, 0.3833, 0.4197, 0.4197, 0.3833, 0.4496, 0.3418, 0.4717, 0.0625, 0.5, 0.0625, 1.0, 0.03125, 1.0, 0.03125, 0.5, 0.03125, 0.5, 0.03125, 1.0, 0.0, 1.0, 0.0, 0.5, 0.875, 0.5, 0.8438, 0.5, 0.8438, 0.5, 0.875, 0.5, 0.6562, 0.5, 0.625, 0.5, 0.625, 0.5, 0.6562, 0.5, 0.5938, 0.5, 0.5625, 0.5, 0.5625, 0.5, 0.5938, 0.5, 0.3125, 0.5, 0.2812, 0.5, 0.2812, 0.5, 0.3125, 0.5, 1.0, 0.5, 0.9688, 0.5, 0.9688, 0.5, 1.0, 0.5, 0.03125, 0.5, 0.0, 0.5, 0.0, 0.5, 0.03125, 0.5, 0.7188, 0.5, 0.6875, 0.5, 0.6875, 0.5, 0.7188, 0.5, 0.4375, 0.5, 0.4062, 0.5, 0.4062, 0.5, 0.4375, 0.5, 0.1562, 0.5, 0.125, 0.5, 0.125, 0.5, 0.1562, 0.5, 0.8438, 0.5, 0.8125, 0.5, 0.8125, 0.5, 0.8438, 0.5, 0.5625, 0.5, 0.5312, 0.5, 0.5312, 0.5, 0.5625, 0.5, 0.2812, 0.5, 0.25, 0.5, 0.25, 0.5, 0.2812, 0.5, 0.9688, 0.5, 0.9375, 0.5, 0.9375, 0.5, 0.9688, 0.5, 0.6875, 0.5, 0.6562, 0.5, 0.6562, 0.5, 0.6875, 0.5, 0.4062, 0.5, 0.375, 0.5, 0.375, 0.5, 0.4062, 0.5, 0.125, 0.5, 0.09375, 0.5, 0.09375, 0.5, 0.125, 0.5, 0.8125, 0.5, 0.7812, 0.5, 0.7812, 0.5, 0.8125, 0.5, 0.5312, 0.5, 0.5, 0.5, 0.5, 0.5, 0.5312, 0.5, 0.25, 0.5, 0.2188, 0.5, 0.2188, 0.5, 0.25, 0.5, 0.9375, 0.5, 0.9062, 0.5, 0.9062, 0.5, 0.9375, 0.5, 0.6562, 0.5, 0.625, 0.5, 0.625, 0.5, 0.6562, 0.5, 0.375, 0.5, 0.3438, 0.5, 0.3438, 0.5, 0.375, 0.5, 0.09375, 0.5, 0.0625, 0.5, 0.0625, 0.5, 0.09375, 0.5, 0.7812, 0.5, 0.75, 0.5, 0.75, 0.5, 0.7812, 0.5, 0.5, 0.5, 0.4688, 0.5, 0.4688, 0.5, 0.5, 0.5, 0.2188, 0.5, 0.1875, 0.5, 0.1875, 0.5, 0.2188, 0.5, 0.9062, 0.5, 0.875, 0.5, 0.875, 0.5, 0.9062, 0.5, 0.625, 0.5, 0.5938, 0.5, 0.5938, 0.5, 0.625, 0.5, 0.3438, 0.5, 0.3125, 0.5, 0.3125, 0.5, 0.3438, 0.5, 0.0625, 0.5, 0.03125, 0.5, 0.03125, 0.5, 0.0625, 0.5, 0.75, 0.5, 0.7188, 0.5, 0.7188, 0.5, 0.75, 0.5, 0.4688, 0.5, 0.4375, 0.5, 0.4375, 0.5, 0.4688, 0.5, 0.1875, 0.5, 0.1562, 0.5, 0.1562, 0.5, 0.1875, 0.5, 0.75, 0.49, 0.7968, 0.4854, 0.8418, 0.4717, 0.8833, 0.4496, 0.9197, 0.4197, 0.9496, 0.3833, 0.9717, 0.3418, 0.9854, 0.2968, 0.99, 0.25, 0.9854, 0.2032, 0.9717, 0.1582, 0.9496, 0.1167, 0.9197, 0.08029, 0.8833, 0.05045, 0.8418, 0.02827, 0.7968, 0.01461, 0.75, 0.01, 0.7032, 0.01461, 0.6582, 0.02827, 0.6167, 0.05045, 0.5803, 0.08029, 0.5504, 0.1167, 0.5283, 0.1582, 0.5146, 0.2032, 0.51, 0.25, 0.5146, 0.2968, 0.5283, 0.3418, 0.5504, 0.3833, 0.5803, 0.4197, 0.6167, 0.4496, 0.6582, 0.4717, 0.7032, 0.4854, 0.2188, 0.5, 0.1875, 0.5, 0.1875, 0.5, 0.2188, 0.5, 0.625, 0.5, 0.5938, 0.5, 0.5938, 0.5, 0.625, 0.5, 0.1875, 0.5, 0.1562, 0.5, 0.1562, 0.5, 0.1875, 0.5, 0.5938, 0.5, 0.5625, 0.5, 0.5625, 0.5, 0.5938, 0.5, 1.0, 0.5, 0.9688, 0.5, 0.9688, 0.5, 1.0, 0.5, 0.1562, 0.5, 0.125, 0.5, 0.125, 0.5, 0.1562, 0.5, 0.5625, 0.5, 0.5312, 0.5, 0.5312, 0.5, 0.5625, 0.5, 0.9688, 0.5, 0.9375, 0.5, 0.9375, 0.5, 0.9688, 0.5, 0.125, 0.5, 0.09375, 0.5, 0.09375, 0.5, 0.125, 0.5, 0.5312, 0.5, 0.5, 0.5, 0.5, 0.5, 0.5312, 0.5, 0.9375, 0.5, 0.9062, 0.5, 0.9062, 0.5, 0.9375, 0.5, 0.09375, 0.5, 0.0625, 0.5, 0.0625, 0.5, 0.09375, 0.5, 0.5, 0.5, 0.4688, 0.5, 0.4688, 0.5, 0.5, 0.5, 0.9062, 0.5, 0.875, 0.5, 0.875, 0.5, 0.9062, 0.5, 0.0625, 0.5, 0.03125, 0.5, 0.03125, 0.5, 0.0625, 0.5, 0.4688, 0.5, 0.4375, 0.5, 0.4375, 0.5, 0.4688, 0.5, 0.875, 0.5, 0.8438, 0.5, 0.8438, 0.5, 0.875, 0.5, 0.03125, 0.5, 0.0, 0.5, 0.0, 0.5, 0.03125, 0.5, 0.4375, 0.5, 0.4062, 0.5, 0.4062, 0.5, 0.4375, 0.5, 0.8438, 0.5, 0.8125, 0.5, 0.8125, 0.5, 0.8438, 0.5, 0.4062, 0.5, 0.375, 0.5, 0.375, 0.5, 0.4062, 0.5, 0.8125, 0.5, 0.7812, 0.5, 0.7812, 0.5, 0.8125, 0.5, 0.375, 0.5, 0.3438, 0.5, 0.3438, 0.5, 0.375, 0.5, 0.7812, 0.5, 0.75, 0.5, 0.75, 0.5, 0.7812, 0.5, 0.3438, 0.5, 0.3125, 0.5, 0.3125, 0.5, 0.3438, 0.5, 0.75, 0.5, 0.7188, 0.5, 0.7188, 0.5, 0.75, 0.5, 0.3125, 0.5, 0.2812, 0.5, 0.2812, 0.5, 0.3125, 0.5, 0.7188, 0.5, 0.6875, 0.5, 0.6875, 0.5, 0.7188, 0.5, 0.2812, 0.5, 0.25, 0.5, 0.25, 0.5, 0.2812, 0.5, 0.6875, 0.5, 0.6562, 0.5, 0.6562, 0.5, 0.6875, 0.5, 0.25, 0.5, 0.2188, 0.5, 0.2188, 0.5, 0.25, 0.5, 1.0, 0.5, 1.0, 1.0, 0.9688, 1.0, 0.9688, 0.5, 0.9688, 0.5, 0.9688, 1.0, 0.9375, 1.0, 0.9375, 0.5, 0.9375, 0.5, 0.9375, 1.0, 0.9062, 1.0, 0.9062, 0.5, 0.9062, 0.5, 0.9062, 1.0, 0.875, 1.0, 0.875, 0.5, 0.875, 0.5, 0.875, 1.0, 0.8438, 1.0, 0.8438, 0.5, 0.8438, 0.5, 0.8438, 1.0, 0.8125, 1.0, 0.8125, 0.5, 0.8125, 0.5, 0.8125, 1.0, 0.7812, 1.0, 0.7812, 0.5, 0.7812, 0.5, 0.7812, 1.0, 0.75, 1.0, 0.75, 0.5, 0.75, 0.5, 0.75, 1.0, 0.7188, 1.0, 0.7188, 0.5, 0.7188, 0.5, 0.7188, 1.0, 0.6875, 1.0, 0.6875, 0.5, 0.6875, 0.5, 0.6875, 1.0, 0.6562, 1.0, 0.6562, 0.5, 0.6562, 0.5, 0.6562, 1.0, 0.625, 1.0, 0.625, 0.5, 0.625, 0.5, 0.625, 1.0, 0.5938, 1.0, 0.5938, 0.5, 0.5938, 0.5, 0.5938, 1.0, 0.5625, 1.0, 0.5625, 0.5, 0.5625, 0.5, 0.5625, 1.0, 0.5312, 1.0, 0.5312, 0.5, 0.5312, 0.5, 0.5312, 1.0, 0.5, 1.0, 0.5, 0.5, 0.5, 0.5, 0.5, 1.0, 0.4688, 1.0, 0.4688, 0.5, 0.4688, 0.5, 0.4688, 1.0, 0.4375, 1.0, 0.4375, 0.5, 0.4375, 0.5, 0.4375, 1.0, 0.4062, 1.0, 0.4062, 0.5, 0.4062, 0.5, 0.4062, 1.0, 0.375, 1.0, 0.375, 0.5, 0.375, 0.5, 0.375, 1.0, 0.3438, 1.0, 0.3438, 0.5, 0.3438, 0.5, 0.3438, 1.0, 0.3125, 1.0, 0.3125, 0.5, 0.3125, 0.5, 0.3125, 1.0, 0.2812, 1.0, 0.2812, 0.5, 0.2812, 0.5, 0.2812, 1.0, 0.25, 1.0, 0.25, 0.5, 0.25, 0.5, 0.25, 1.0, 0.2188, 1.0, 0.2188, 0.5, 0.2188, 0.5, 0.2188, 1.0, 0.1875, 1.0, 0.1875, 0.5, 0.1875, 0.5, 0.1875, 1.0, 0.1562, 1.0, 0.1562, 0.5, 0.1562, 0.5, 0.1562, 1.0, 0.125, 1.0, 0.125, 0.5, 0.125, 0.5, 0.125, 1.0, 0.09375, 1.0, 0.09375, 0.5, 0.09375, 0.5, 0.09375, 1.0, 0.0625, 1.0, 0.0625, 0.5, 0.2968, 0.4854, 0.25, 0.49, 0.2032, 0.4854, 0.1582, 0.4717, 0.1167, 0.4496, 0.08029, 0.4197, 0.05045, 0.3833, 0.02827, 0.3418, 0.01461, 0.2968, 0.01, 0.25, 0.01461, 0.2032, 0.02827, 0.1582, 0.05045, 0.1167, 0.08029, 0.08029, 0.1167, 0.05045, 0.1582, 0.02827, 0.2032, 0.01461, 0.25, 0.01, 0.2968, 0.01461, 0.3418, 0.02827, 0.3833, 0.05045, 0.4197, 0.08029, 0.4496, 0.1167, 0.4717, 0.1582, 0.4854, 0.2032, 0.49, 0.25, 0.4854, 0.2968, 0.4717, 0.3418, 0.4496, 0.3833, 0.4197, 0.4197, 0.3833, 0.4496, 0.3418, 0.4717, 0.0625, 0.5, 0.0625, 1.0, 0.03125, 1.0, 0.03125, 0.5, 0.03125, 0.5, 0.03125, 1.0, 0.0, 1.0, 0.0, 0.5, 0.875, 0.5, 0.8438, 0.5, 0.8438, 0.5, 0.875, 0.5, 0.6562, 0.5, 0.625, 0.5, 0.625, 0.5, 0.6562, 0.5, 0.5938, 0.5, 0.5625, 0.5, 0.5625, 0.5, 0.5938, 0.5, 0.3125, 0.5, 0.2812, 0.5, 0.2812, 0.5, 0.3125, 0.5, 1.0, 0.5, 0.9688, 0.5, 0.9688, 0.5, 1.0, 0.5, 0.03125, 0.5, 0.0, 0.5, 0.0, 0.5, 0.03125, 0.5, 0.7188, 0.5, 0.6875, 0.5, 0.6875, 0.5, 0.7188, 0.5, 0.4375, 0.5, 0.4062, 0.5, 0.4062, 0.5, 0.4375, 0.5, 0.1562, 0.5, 0.125, 0.5, 0.125, 0.5, 0.1562, 0.5, 0.8438, 0.5, 0.8125, 0.5, 0.8125, 0.5, 0.8438, 0.5, 0.5625, 0.5, 0.5312, 0.5, 0.5312, 0.5, 0.5625, 0.5, 0.2812, 0.5, 0.25, 0.5, 0.25, 0.5, 0.2812, 0.5, 0.9688, 0.5, 0.9375, 0.5, 0.9375, 0.5, 0.9688, 0.5, 0.6875, 0.5, 0.6562, 0.5, 0.6562, 0.5, 0.6875, 0.5, 0.4062, 0.5, 0.375, 0.5, 0.375, 0.5, 0.4062, 0.5, 0.125, 0.5, 0.09375, 0.5, 0.09375, 0.5, 0.125, 0.5, 0.8125, 0.5, 0.7812, 0.5, 0.7812, 0.5, 0.8125, 0.5, 0.5312, 0.5, 0.5, 0.5, 0.5, 0.5, 0.5312, 0.5, 0.25, 0.5, 0.2188, 0.5, 0.2188, 0.5, 0.25, 0.5, 0.9375, 0.5, 0.9062, 0.5, 0.9062, 0.5, 0.9375, 0.5, 0.6562, 0.5, 0.625, 0.5, 0.625, 0.5, 0.6562, 0.5, 0.375, 0.5, 0.3438, 0.5, 0.3438, 0.5, 0.375, 0.5, 0.09375, 0.5, 0.0625, 0.5, 0.0625, 0.5, 0.09375, 0.5, 0.7812, 0.5, 0.75, 0.5, 0.75, 0.5, 0.7812, 0.5, 0.5, 0.5, 0.4688, 0.5, 0.4688, 0.5, 0.5, 0.5, 0.2188, 0.5, 0.1875, 0.5, 0.1875, 0.5, 0.2188, 0.5, 0.9062, 0.5, 0.875, 0.5, 0.875, 0.5, 0.9062, 0.5, 0.625, 0.5, 0.5938, 0.5, 0.5938, 0.5, 0.625, 0.5, 0.3438, 0.5, 0.3125, 0.5, 0.3125, 0.5, 0.3438, 0.5, 0.0625, 0.5, 0.03125, 0.5, 0.03125, 0.5, 0.0625, 0.5, 0.75, 0.5, 0.7188, 0.5, 0.7188, 0.5, 0.75, 0.5, 0.4688, 0.5, 0.4375, 0.5, 0.4375, 0.5, 0.4688, 0.5, 0.1875, 0.5, 0.1562, 0.5, 0.1562, 0.5, 0.1875, 0.5, 0.75, 0.49, 0.7968, 0.4854, 0.8418, 0.4717, 0.8833, 0.4496, 0.9197, 0.4197, 0.9496, 0.3833, 0.9717, 0.3418, 0.9854, 0.2968, 0.99, 0.25, 0.9854, 0.2032, 0.9717, 0.1582, 0.9496, 0.1167, 0.9197, 0.08029, 0.8833, 0.05045, 0.8418, 0.02827, 0.7968, 0.01461, 0.75, 0.01, 0.7032, 0.01461, 0.6582, 0.02827, 0.6167, 0.05045, 0.5803, 0.08029, 0.5504, 0.1167, 0.5283, 0.1582, 0.5146, 0.2032, 0.51, 0.25, 0.5146, 0.2968, 0.5283, 0.3418, 0.5504, 0.3833, 0.5803, 0.4197, 0.6167, 0.4496, 0.6582, 0.4717, 0.7032, 0.4854, 0.2188, 0.5, 0.1875, 0.5, 0.1875, 0.5, 0.2188, 0.5, 0.625, 0.5, 0.5938, 0.5, 0.5938, 0.5, 0.625, 0.5, 0.1875, 0.5, 0.1562, 0.5, 0.1562, 0.5, 0.1875, 0.5, 0.5938, 0.5, 0.5625, 0.5, 0.5625, 0.5, 0.5938, 0.5, 1.0, 0.5, 0.9688, 0.5, 0.9688, 0.5, 1.0, 0.5, 0.1562, 0.5, 0.125, 0.5, 0.125, 0.5, 0.1562, 0.5, 0.5625, 0.5, 0.5312, 0.5, 0.5312, 0.5, 0.5625, 0.5, 0.9688, 0.5, 0.9375, 0.5, 0.9375, 0.5, 0.9688, 0.5, 0.125, 0.5, 0.09375, 0.5, 0.09375, 0.5, 0.125, 0.5, 0.5312, 0.5, 0.5, 0.5, 0.5, 0.5, 0.5312, 0.5, 0.9375, 0.5, 0.9062, 0.5, 0.9062, 0.5, 0.9375, 0.5, 0.09375, 0.5, 0.0625, 0.5, 0.0625, 0.5, 0.09375, 0.5, 0.5, 0.5, 0.4688, 0.5, 0.4688, 0.5, 0.5, 0.5, 0.9062, 0.5, 0.875, 0.5, 0.875, 0.5, 0.9062, 0.5, 0.0625, 0.5, 0.03125, 0.5, 0.03125, 0.5, 0.0625, 0.5, 0.4688, 0.5, 0.4375, 0.5, 0.4375, 0.5, 0.4688, 0.5, 0.875, 0.5, 0.8438, 0.5, 0.8438, 0.5, 0.875, 0.5, 0.03125, 0.5, 0.0, 0.5, 0.0, 0.5, 0.03125, 0.5, 0.4375, 0.5, 0.4062, 0.5, 0.4062, 0.5, 0.4375, 0.5, 0.8438, 0.5, 0.8125, 0.5, 0.8125, 0.5, 0.8438, 0.5, 0.4062, 0.5, 0.375, 0.5, 0.375, 0.5, 0.4062, 0.5, 0.8125, 0.5, 0.7812, 0.5, 0.7812, 0.5, 0.8125, 0.5, 0.375, 0.5, 0.3438, 0.5, 0.3438, 0.5, 0.375, 0.5, 0.7812, 0.5, 0.75, 0.5, 0.75, 0.5, 0.7812, 0.5, 0.3438, 0.5, 0.3125, 0.5, 0.3125, 0.5, 0.3438, 0.5, 0.75, 0.5, 0.7188, 0.5, 0.7188, 0.5, 0.75, 0.5, 0.3125, 0.5, 0.2812, 0.5, 0.2812, 0.5, 0.3125, 0.5, 0.7188, 0.5, 0.6875, 0.5, 0.6875, 0.5, 0.7188, 0.5, 0.2812, 0.5, 0.25, 0.5, 0.25, 0.5, 0.2812, 0.5, 0.6875, 0.5, 0.6562, 0.5, 0.6562, 0.5, 0.6875, 0.5, 0.25, 0.5, 0.2188, 0.5, 0.2188, 0.5, 0.25, 0.5])
me_cylinder.update()

# ---- curves / text
cu_nurbspath = bpy.data.curves.new('NurbsPath', 'CURVE')
cu_nurbspath.dimensions = '3D'
_sp = cu_nurbspath.splines.new('NURBS'); _sp.points.add(53)
_sp.points.foreach_set('co', [-17.1, -12.13, 0.0, 1.0, -15.24, -12.13, 0.0, 1.0, -13.39, -12.13, 0.0, 1.0, -11.54, -12.13, 0.0, 1.0, -9.689, -12.11, 0.0, 1.0, -6.473, -12.14, 0.0, 1.0, -1.037, -12.14, 0.0, 1.0, 5.045, -15.46, 0.0, 1.0, 10.51, -15.74, 0.0, 1.0, 16.56, -10.08, 0.0, 1.0, 16.07, 1.187, 0.0, 1.0, 15.96, 8.557, 0.0, 1.0, 17.43, 29.87, 0.0, 1.0, 18.71, 33.96, 0.0, 1.0, 20.38, 37.1, 0.0, 1.0, 23.0, 40.68, 0.0, 1.0, 26.9, 43.43, 0.0, 1.0, 32.34, 46.18, 0.0, 1.0, 45.01, 43.11, 0.0, 1.0, 47.83, 35.69, 0.0, 1.0, 47.96, 29.93, 0.0, 1.0, 46.74, 27.56, 0.0, 1.0, 43.28, 22.7, 0.0, 1.0, 37.4, 20.84, 0.0, 1.0, 34.26, 20.91, 0.1891, 1.0, 30.49, 20.84, 0.493, 1.0, 25.94, 20.78, 1.771, 1.0, 9.578, 21.16, 1.806, 1.0, 2.732, 21.06, 0.0, 1.0, -3.184, 21.13, 0.0, 1.0, -9.58, 21.13, 0.0, 1.0, -19.04, 21.64, 0.0, 1.0, -21.58, 20.93, 0.0, 1.0, -24.13, 20.0, 0.0, 1.0, -26.85, 18.29, 0.0, 1.0, -28.93, 16.55, 0.0, 1.0, -29.86, 15.48, 0.0, 1.0, -31.16, 13.92, 0.0, 1.0, -32.05, 11.69, 0.0, 1.0, -32.96, 10.28, 0.0, 1.0, -33.37, 8.655, 0.0, 1.0, -33.63, 7.423, 0.0, 1.0, -33.97, 5.099, 0.0, 1.0, -33.79, 2.372, 0.0, 1.0, -33.27, 0.2041, 0.0, 1.0, -32.35, -2.599, 0.0, 1.0, -31.34, -3.847, 0.0, 1.0, -30.45, -5.61, 0.0, 1.0, -28.66, -7.377, 0.0, 1.0, -25.92, -9.658, 0.0, 1.0, -24.37, -10.59, 0.0, 1.0, -20.04, -11.92, 0.0, 1.0, -18.28, -12.19, 0.0, 1.0, -17.29, -12.12, 0.0, 1.0])
_sp.order_u = 5
_sp.order_v = 0
_sp.use_endpoint_u = True
cu_nurbspath.materials.append(mat_material_001)
cu_nurbspath.use_path = True
cu_nurbspath.fill_mode = 'FULL'

# ---- objects
ob_plane = bpy.data.objects.new('Plane', me_plane)
ob_nurbspath = bpy.data.objects.new('NurbsPath', cu_nurbspath)
ob_cube = bpy.data.objects.new('Cube', me_cube)
ob_cylinder = bpy.data.objects.new('Cylinder', me_cylinder)

# ---- transforms, parenting, visibility, modifiers, constraints
ob_plane.location = (0.0, 0.0, 0.0)
ob_plane.scale = (1.0, 1.0, 1.0)
_m = ob_plane.modifiers.new('Array', 'ARRAY')
_m.fit_type = 'FIT_CURVE'
_m.curve = ob_nurbspath
_m = ob_plane.modifiers.new('Curve', 'CURVE')
_m.object = ob_nurbspath
ob_nurbspath.location = (0.0, 0.0, 0.0)
ob_cube.location = (16.77, 20.95, 1.094)
ob_cube.scale = (0.5075, 0.5075, -0.09497)
ob_cylinder.location = (23.81, 23.91, 0.4012)

# ---- collection membership
col_collection.objects.link(ob_plane)
col_collection.objects.link(ob_nurbspath)
col_collection.objects.link(ob_cube)
col_collection.objects.link(ob_cylinder)

# ---- scene / render settings (as saved in the file)
scene.frame_start = 1; scene.frame_end = 250; scene.frame_set(245)
scene.render.engine = 'BLENDER_EEVEE_NEXT'
scene.cycles.sampling_pattern = 'TABULATED_SOBOL'
scene.cycles.use_light_tree = False
scene.view_settings.view_transform = 'Filmic'
bpy.context.view_layer.update()

# ---- added for rendering (the .blend has no active camera and no usable light): camera, sun
cam_auto = bpy.data.cameras.new('AutoCamera')
cam_auto.lens = 50.0
cam_auto.sensor_width = 36.0
cam_auto.clip_end = 1714.2
ob_auto_camera = bpy.data.objects.new('AutoCamera', cam_auto)
scene.collection.objects.link(ob_auto_camera)
ob_auto_camera.location = (104.668, -101.992, 79.0435)
ob_auto_camera.rotation_euler = (1.09748, -7.21219e-08, 0.694738)
scene.camera = ob_auto_camera
light_auto_sun = bpy.data.lights.new('AutoSun', 'SUN')
light_auto_sun.energy = 3.0
light_auto_sun.angle = 0.0523599
ob_auto_sun = bpy.data.objects.new('AutoSun', light_auto_sun)
scene.collection.objects.link(ob_auto_sun)
ob_auto_sun.rotation_euler = (0.872665, 0.174533, 0.523599)
bpy.context.view_layer.update()
